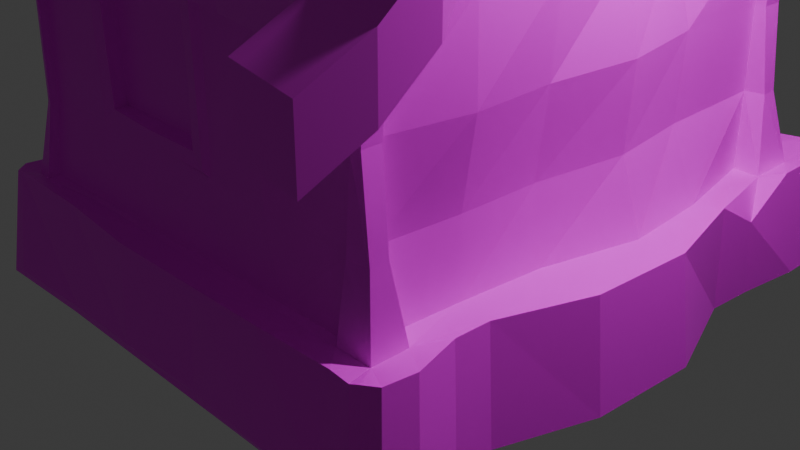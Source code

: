 # Source: cottage_woodbeams.blend  (saved by Blender 4.0.36; exported with 4.5.12 LTS)
import bpy
from mathutils import Matrix  # noqa: F401  (used for matrix-valued properties, if any)

bpy.ops.wm.read_factory_settings(use_empty=True)
scene = bpy.context.scene
scene.name = 'Scene'

# ---- collections
col_collection = bpy.data.collections.new('Collection'); scene.collection.children.link(col_collection)

# ---- images (referenced by path relative to the original .blend; pixels are not part of the script)
import os
ASSET_DIR = os.environ.get("B2B_ASSET_DIR", "")  # directory of the original .blend (textures are referenced by path, not embedded)
HERE = os.path.dirname(os.path.abspath(__file__))  # packed textures are extracted next to this script under _unpacked/

def load_image(name, relpath, width, height, colorspace="sRGB"):
    """Load a texture the original file referenced (path relative to the .blend, or extracted next to this script)."""
    p = next((c for c in (os.path.join(HERE, relpath), os.path.join(ASSET_DIR, relpath)) if relpath and os.path.exists(c)), "")
    if p:
        img = bpy.data.images.load(p, check_existing=True)
        img.name = name
    else:  # same state as the original file: an image datablock whose file is absent (Cycles renders it pink)
        img = bpy.data.images.new(name, width, height)
        img.source = "FILE"
        img.filepath = "//" + (relpath or name)
    img.colorspace_settings.name = colorspace
    return img
img_atlas_2k_diff_png_001 = load_image('atlas_2k_diff.png.001', 'atlas_2k_diff.png', 1024, 1024, 'sRGB')

# ---- materials (node trees are filled in below, after node groups)
mat_material_001 = bpy.data.materials.new('Material.001')
mat_material_001.use_transparent_shadow = False

# ---- material node trees
mat_material_001.use_nodes = True; mat_material_001.node_tree.nodes.clear()
_N = mat_material_001.node_tree.nodes; _L = mat_material_001.node_tree.links
n0 = _N.new('ShaderNodeBsdfPrincipled'); n0.name = 'Principled BSDF'; n0.location = (10, 300)
n0.inputs[3].default_value = 1.45
n1 = _N.new('ShaderNodeOutputMaterial'); n1.name = 'Material Output'; n1.location = (300, 300)
n2 = _N.new('ShaderNodeTexImage'); n2.name = 'Image Texture'; n2.location = (-280, 280)
n2.image = img_atlas_2k_diff_png_001
_L.new(n0.outputs[0], n1.inputs[0])
_L.new(n2.outputs[0], n0.inputs[0])
n1.is_active_output = True

# ---- world
world_world = bpy.data.worlds.new('World'); scene.world = world_world
world_world.use_nodes = True; world_world.node_tree.nodes.clear()
_N = world_world.node_tree.nodes; _L = world_world.node_tree.links
n0 = _N.new('ShaderNodeOutputWorld'); n0.name = 'World Output'; n0.location = (300, 300)
n1 = _N.new('ShaderNodeBackground'); n1.name = 'Background'; n1.location = (10, 300)
n1.inputs[0].default_value = (0.05088, 0.05088, 0.05088, 1.0)
_L.new(n1.outputs[0], n0.inputs[0])
n0.is_active_output = True
world_world.color = (0.05088, 0.05088, 0.05088)
world_world.use_sun_shadow = False
world_world.sun_shadow_jitter_overblur = 0.0

# ---- cameras
cam_camera = bpy.data.cameras.new('Camera')
cam_camera.clip_end = 100.0
cam_camera.ortho_scale = 7.314

# ---- lights
light_light = bpy.data.lights.new('Light', 'POINT')
light_light.transmission_factor = 0.0
light_light.use_soft_falloff = False
light_light.energy = 1000.0
light_light.shadow_soft_size = 0.1
light_light.shadow_maximum_resolution = 0.006
light_light.use_absolute_resolution = True

# ---- meshes
me_cube_001 = bpy.data.meshes.new('Cube.001')
me_cube_001.from_pydata([(-0.5122, -0.5929, -0.5355), (-0.5122, 0.5483, -0.5355), (0.629, -0.5929, -0.5355), (-3.098, 2.925, 3.267), (0.629, 0.5483, -0.5355), (-3.238, 0.1909, 5.115), (-0.5122, -1.563, -0.5355), (-3.165, 1.429, 4.405), (2.493, 3.016, 0.5156), (0.629, -1.563, -0.5355), (-0.5122, -2.472, -0.5355), (-2.407, 3.016, 0.5156), (-2.346, 2.909, 1.251), (0.629, -2.472, -0.5355), (1.617, 3.315, -0.5355), (-0.5122, 1.608, -0.5355), (0.629, 1.608, -0.5355), (-3.029, 2.495, 3.545), (-2.082, 0.9026, 2.102), (-0.5122, 2.771, -0.5355), (0.629, 2.771, -0.5355), (-2.239, 2.022, 2.101), (-3.123, -2.147, 3.513), (1.617, 0.5483, -0.5355), (1.617, -0.5929, -0.5355), (-3.157, -2.368, 3.322), (-3.133, -0.1789, 5.146), (1.617, -1.563, -0.5355), (-0.4472, 2.887, 1.273), (1.617, -2.472, -0.5355), (-3.082, -1.338, 4.499), (1.617, 1.608, -0.5355), (-2.239, 2.001, 1.368), (1.617, 2.771, -0.5355), (2.963, 0.535, 0.5531), (3.108, 0.5483, -0.5355), (3.046, -0.5929, -0.5355), (2.904, -0.553, 0.5531), (2.576, -1.478, 0.5531), (2.721, -1.563, -0.5355), (2.386, -2.141, 0.5156), (2.682, -2.472, -0.5355), (2.709, 1.546, 0.5531), (2.721, 1.608, -0.5355), (2.439, 2.619, 0.4555), (2.682, 2.938, -0.5355), (-1.493, 0.5483, -0.5355), (-1.493, -0.5929, -0.5355), (-3.098, 2.925, 3.629), (-3.157, -2.368, 3.718), (-1.493, -1.563, -0.5355), (-3.082, -1.338, 4.872), (-1.493, -2.472, -0.5355), (0.4458, 2.866, 1.273), (-3.123, -2.147, 3.886), (-1.493, 1.608, -0.5355), (-2.184, 1.43, 4.517), (-1.493, 2.771, -0.5355), (-2.619, 0.5483, -0.5355), (-2.619, -0.5929, -0.5355), (-2.184, -1.349, 4.485), (-2.184, 0.1919, 5.227), (-2.619, -1.563, -0.5355), (-2.184, -0.1899, 5.227), (-2.619, -2.472, -0.5355), (-2.407, -2.217, 0.5156), (-2.297, 1.975, 2.774), (-2.619, 1.608, -0.5355), (-2.407, 2.58, 0.5156), (-2.619, 2.938, -0.5355), (-3.165, 1.429, 4.715), (-3.029, 2.495, 3.855), (0.4458, 2.903, 2.048), (-3.405, 0.2224, 5.918), (-0.4472, 2.823, 2.048), (0.629, 3.315, -0.5355), (0.4458, 2.852, 3.168), (-3.405, 0.1909, 5.488), (-3.311, -0.1781, 5.918), (-3.294, -0.1789, 5.519), (-2.184, -2.102, 3.625), (-2.184, 2.576, 3.564), (-2.239, 0.8911, 2.103), (0.5, 2.925, 3.374), (2.299, -2.26, 1.251), (-3.021, 0.2473, 5.985), (-2.205, -2.157, 3.006), (2.299, 2.755, 1.251), (-3.021, -0.2473, 5.985), (-2.239, 0.9028, 2.674), (-0.5, 2.925, 3.374), (-2.281, 1.851, 2.651), (-2.281, 1.866, 2.103), (-2.302, 1.963, 2.102), (-2.346, -2.147, 1.251), (-2.189, 2.576, 3.097), (-2.346, 2.688, 1.251), (-2.74, -1.35, 4.889), (-0.4472, 2.827, 3.168), (2.225, -2.249, 2.12), (-3.021, -0.1909, 5.631), (2.209, 2.693, 2.12), (-2.749, -2.443, 3.797), (-2.749, -2.147, 3.993), (-1.215, 2.909, 1.273), (-2.302, 1.96, 1.444), (-2.333, -2.171, 2.119), (-2.32, 2.662, 2.114), (-2.749, -1.35, 4.481), (-0.5122, 3.315, -0.5355), (2.268, -2.196, 3.001), (-2.749, -0.1909, 5.222), (2.299, 2.638, 3.008), (-2.749, 2.925, 3.635), (-3.021, 0.1909, 5.595), (-1.493, 3.315, -0.5355), (-2.322, -2.191, 3.002), (-2.346, 2.573, 3.092), (2.299, -1.35, 4.468), (-2.749, 0.1909, 5.222), (-2.749, 1.429, 4.512), (2.299, -2.147, 3.608), (-2.874, 1.429, 4.859), (-2.749, 2.448, 3.999), (2.299, 0.1909, 5.21), (2.299, -0.1909, 5.21), (2.299, 1.429, 4.499), (2.299, 2.594, 3.639), (-2.749, -2.147, 3.621), (-2.749, -2.443, 3.423), (-2.749, 2.594, 3.559), (-2.749, 2.925, 3.374), (-2.346, -0.1909, 5.222), (-2.346, 0.1909, 5.222), (-2.346, -1.35, 4.481), (-2.346, -2.147, 3.621), (-2.346, 1.429, 4.512), (-2.346, 2.573, 3.559), (-2.115, -2.544, 0.5826), (-0.5122, -2.811, -0.5355), (-2.177, -2.416, 1.277), (2.042, -2.494, 0.5826), (0.629, -2.811, -0.5355), (0.5, -2.443, 3.423), (-0.5, -2.443, 3.423), (1.346, -2.494, 0.5826), (2.386, -2.523, 0.5156), (1.617, -2.811, -0.5355), (-2.346, -2.443, 1.251), (-2.407, -2.598, 0.5156), (-1.387, -2.803, 0.5915), (1.458, -2.851, 0.5915), (2.682, -2.811, -0.5355), (0.5541, -2.828, 0.5476), (-1.493, -2.811, -0.5355), (-2.619, -2.811, -0.5355), (2.299, -2.443, 1.251), (-0.4898, -2.844, 0.5476), (2.248, -2.934, -0.4836), (1.458, -2.936, -0.4524), (-1.387, -2.899, -0.4524), (-2.417, -2.936, -0.4524), (-2.333, -2.426, 2.119), (2.225, -2.443, 2.12), (-2.417, -2.783, 0.5915), (2.268, -2.412, 3.001), (2.248, -2.791, 0.5603), (-2.322, -2.413, 3.002), (0.5541, -2.886, -0.4524), (1.366, -2.443, 3.423), (-2.352, -2.461, 3.412), (-1.36, -2.443, 3.423), (2.31, -2.474, 3.409), (2.682, 3.315, -0.5355), (2.299, 2.925, 1.251), (0.4735, 2.897, 0.6207), (-2.619, 3.315, -0.5355), (-2.148, 2.977, 0.6207), (-2.095, 2.887, 1.273), (2.131, 2.977, 0.6207), (2.052, 2.887, 1.273), (-2.32, 2.894, 2.114), (1.219, 2.866, 1.273), (2.209, 2.925, 2.12), (1.272, 2.897, 0.6207), (2.299, 2.925, 3.008), (-0.4478, 2.977, 0.6207), (-1.24, 2.977, 0.6207), (-2.346, 2.925, 3.008), (-1.36, 2.925, 3.374), (-2.36, 2.951, 3.353), (2.326, 2.955, 3.331), (1.366, 2.925, 3.374), (-0.4898, -2.902, -0.4524), (-2.516, -2.783, 0.5549), (-2.619, -2.932, -0.5337), (-1.493, -2.884, -0.5519), (2.597, -2.939, -0.5519), (2.453, -2.79, 0.5375), (1.617, -2.884, -0.5519), (0.6288, -2.884, -0.5519), (-0.5124, -2.884, -0.5519), (-0.5392, 2.373, 4.205), (-0.5872, 1.236, 4.657), (0.5197, 1.429, 4.743), (0.5, 2.448, 4.206), (-0.5509, 0.1147, 5.413), (0.5474, 0.1162, 5.376), (-1.512, 1.367, 4.665), (0.5, -2.147, 4.047), (0.5654, -1.469, 4.551), (-0.5, -2.147, 3.96), (-0.5246, -1.35, 4.622), (0.5474, -0.1226, 5.357), (-0.5509, -0.058, 5.415), (-1.61, 0.1593, 5.413), (1.499, -0.1675, 5.357), (1.499, 0.1605, 5.673), (1.499, 0.09869, 5.406), (-1.495, -0.09564, 5.785), (-1.495, -0.04857, 5.415), (-0.5509, -0.07109, 5.639), (2.524, -0.2549, 5.772), (2.524, -0.1675, 5.524), (2.524, 0.1287, 5.447), (2.524, 0.1941, 5.714), (-2.578, -0.1537, 5.917), (-2.578, 0.2281, 5.917), (-1.495, 0.1133, 5.785), (1.499, -0.2213, 5.673), (-0.5509, 0.1321, 5.639), (0.5474, 0.1276, 5.583), (0.5474, -0.06659, 5.583), (-0.5, 2.925, 3.928), (0.5, 2.925, 3.799), (-0.5, -2.443, 3.764), (2.299, 2.925, 3.682), (2.299, 2.448, 3.952), (-2.346, 2.925, 3.635), (-2.385, 2.373, 4.037), (2.299, -2.443, 3.797), (2.299, -2.147, 4.055), (-1.461, 2.373, 3.97), (-1.493, 2.925, 3.797), (1.366, -2.443, 3.797), (1.366, -2.147, 3.993), (0.5, -2.443, 3.851), (-1.36, -2.443, 3.706), (-1.36, -2.147, 3.902), (-2.346, -2.443, 3.706), (-2.346, -2.147, 3.902), (1.366, 2.448, 3.912), (1.366, 2.925, 3.651), (2.399, -1.35, 4.782), (1.452, -1.422, 4.592), (2.399, 1.429, 4.812), (-1.421, -1.27, 4.607), (-2.578, -0.1132, 5.556), (-2.578, 0.1909, 5.483), (-2.286, -1.429, 4.662), (-2.493, 1.354, 4.781), (2.705, 2.925, 3.374), (2.705, 2.594, 3.639), (2.705, -2.443, 3.423), (2.705, -2.147, 3.608), (2.705, 0.1909, 5.21), (2.705, -0.1909, 5.21), (2.705, -1.35, 4.468), (2.705, 1.429, 4.499), (2.786, -1.35, 4.915), (2.969, -0.1909, 5.657), (2.969, 0.1909, 5.595), (2.705, -2.443, 3.797), (2.669, -2.147, 4.055), (2.705, 2.925, 3.633), (2.822, 1.429, 4.885), (2.705, 2.448, 4.025), (2.969, -0.1886, 5.895), (2.969, 0.2063, 5.854), (3.091, 2.873, 3.314), (3.041, 2.594, 3.578), (3.079, -2.414, 3.37), (3.012, -2.147, 3.546), (3.148, 0.1909, 5.148), (3.112, -0.1909, 5.148), (3.058, -1.35, 4.406), (3.125, 1.429, 4.438), (3.058, -1.35, 4.792), (3.273, -0.1909, 5.534), (3.311, 0.1909, 5.534), (3.079, -2.414, 3.771), (3.012, -2.147, 3.932), (3.091, 2.873, 3.627), (3.125, 1.429, 4.823), (3.041, 2.594, 3.963), (3.362, -0.1821, 5.82), (3.362, 0.1997, 5.836), (-3.2, -2.596, 3.047), (-3.2, -2.596, 3.581), (-2.749, -2.732, 3.558), (-2.346, -2.732, 3.598), (-2.749, -2.732, 3.183), (-1.36, -2.643, 3.666), (-1.36, -2.732, 3.183), (-0.5, -2.643, 3.606), (-0.5, -2.732, 3.183), (0.5, -2.732, 3.183), (0.5, -2.643, 3.631), (1.366, -2.643, 3.598), (1.366, -2.732, 3.183), (2.299, -2.732, 3.558), (2.299, -2.732, 3.183), (-2.346, -2.732, 3.183), (2.705, -2.732, 3.558), (2.705, -2.732, 3.183), (3.137, -2.621, 3.675), (3.137, -2.621, 3.093), (-3.154, -3.094, 2.668), (-3.154, -3.094, 3.15), (-2.656, -3.094, 3.382), (-2.316, -3.025, 3.357), (-2.656, -3.094, 2.848), (-1.36, -2.926, 3.419), (-1.36, -2.926, 3.003), (-0.5, -2.926, 3.359), (-0.5, -2.926, 3.003), (0.5, -2.956, 3.06), (0.5, -2.956, 3.384), (1.366, -2.918, 3.351), (1.366, -2.918, 2.963), (2.262, -3.019, 3.316), (2.262, -3.019, 2.942), (-2.316, -3.025, 2.948), (2.579, -3.109, 3.387), (2.579, -3.109, 2.805), (3.137, -3.109, 3.292), (3.137, -3.109, 2.709), (-3.131, 3.191, 3.083), (-3.151, 3.253, 3.359), (-2.366, 3.304, 3.421), (-2.769, 3.304, 3.39), (-2.749, 3.241, 3.213), (-2.346, 3.241, 3.213), (-0.5, 3.241, 3.213), (0.5, 3.241, 3.213), (0.5, 3.152, 3.697), (-0.5, 3.152, 3.748), (-1.36, 3.241, 3.213), (-1.459, 3.152, 3.575), (2.299, 3.241, 3.502), (2.299, 3.241, 3.213), (1.366, 3.241, 3.213), (1.366, 3.152, 3.575), (2.705, 3.241, 3.502), (2.705, 3.241, 3.213), (3.184, 3.116, 3.124), (3.184, 3.116, 3.411), (-3.131, 3.532, 2.826), (-3.151, 3.594, 3.062), (-2.366, 3.536, 3.279), (-2.703, 3.594, 3.199), (-2.683, 3.532, 2.942), (-2.346, 3.473, 2.99), (-0.5, 3.326, 3.046), (0.5, 3.359, 3.109), (0.5, 3.359, 3.497), (-0.5, 3.326, 3.497), (-1.36, 3.326, 3.012), (-1.36, 3.326, 3.375), (2.231, 3.554, 3.318), (2.231, 3.554, 2.976), (1.366, 3.385, 3.012), (1.366, 3.385, 3.375), (2.529, 3.601, 3.353), (2.529, 3.601, 2.926), (3.075, 3.46, 2.804), (3.075, 3.46, 3.154), (-0.4788, -2.355, 3.336), (-0.485, -2.576, 0.5668), (0.5049, -2.576, 0.5668), (0.4695, -2.355, 3.336), (0.4762, -2.434, 3.354), (-0.4833, -2.434, 3.354), (1.362, -2.576, 0.5668), (2.069, -2.576, 0.5668), (-0.4804, -2.525, 0.5826), (-2.202, -2.495, 1.271), (-2.14, -2.651, 0.5668), (-1.336, -2.576, 0.5668), (0.498, -2.494, 0.5826), (-1.219, -2.401, 2.87), (-1.169, -2.485, 2.821), (2.103, -2.495, 1.271), (-2.209, -2.47, 2.105), (2.172, -2.495, 2.104), (2.124, -2.45, 2.963), (-2.214, -2.451, 2.963), (1.307, -2.434, 3.354), (-2.202, -2.434, 3.354), (-1.308, -2.434, 3.354), (2.103, -2.434, 3.354), (-1.321, -2.525, 0.5826), (-1.238, -2.398, 1.341), (1.129, -2.471, 1.277), (2.077, -2.426, 1.277), (-0.4746, -2.398, 1.321), (0.3921, -2.444, 1.321), (0.4201, -2.444, 2.882), (-0.4746, -2.417, 2.905), (1.129, -2.471, 2.101), (-2.188, -2.386, 2.103), (2.146, -2.426, 2.101), (0.4201, -2.444, 2.102), (-1.219, -2.401, 2.102), (-1.169, -2.485, 2.102), (-0.4725, -2.485, 1.377), (2.106, -2.392, 2.954), (0.3379, -2.485, 1.377), (1.324, -2.442, 2.943), (-2.196, -2.375, 2.953), (1.291, -2.355, 3.336), (-2.177, -2.339, 3.336), (-1.294, -2.339, 3.336), (2.077, -2.355, 3.336), (0.3413, -2.485, 2.102), (0.3413, -2.485, 2.843), (-0.4725, -2.485, 2.821), (-1.169, -2.485, 1.398), (-2.404, -1.221, 0.536), (-2.404, -0.4797, 0.536), (-2.679, -1.406, -0.5355), (-3.354, -1.275, -0.5355), (-2.6, -2.045, 0.5531), (-3.38, -2.161, -0.5355), (-2.705, -2.293, -0.5355), (-3.243, -2.045, 0.5531), (-2.727, 2.468, 0.4744), (-2.781, -0.3482, 0.536), (-2.781, -1.089, 0.536), (-3.354, 0.6646, -0.5355), (-2.665, 0.477, -0.5355), (-2.679, -0.5154, -0.5355), (-3.354, -0.5154, -0.5355), (-2.771, 1.449, 0.4744), (-2.56, 0.3739, 0.5531), (-3.217, 0.5957, 0.5531), (-3.28, -1.121, 0.5156), (-3.28, -0.3159, 0.5156), (-2.857, 1.507, -0.5355), (-2.813, 2.575, -0.5355), (-2.123, 1.355, 2.651), (-2.281, 1.355, 2.684), (-2.297, 1.352, 2.774), (-2.258, 1.35, 2.832), (-2.216, 0.7573, 2.821), (-2.255, 0.7812, 2.762), (-2.255, 0.7978, 1.444), (-2.216, 0.7573, 1.384), (-2.234, 1.35, 1.397), (-2.297, 1.352, 1.444), (-2.255, 0.7978, 2.102), (-2.216, 0.7462, 2.101), (-2.198, -2.132, 2.123), (-2.198, 2.664, 2.118), (-2.245, 2.583, 0.5206), (-2.189, 2.691, 1.256), (-2.245, -2.17, 0.5206), (-2.189, -2.102, 1.256), (-2.123, 0.9026, 2.651), (-2.123, 1.851, 2.651), (-2.123, 1.851, 2.102), (-2.123, 1.355, 2.102), (-2.235, 2.055, 2.821), (-2.237, -1.814, 1.256), (-2.237, 2.277, 3.657), (-2.211, 2.277, 3.176), (-2.242, 2.277, 2.125), (-2.229, 1.341, 4.381), (-2.237, -1.814, 2.125), (-2.261, -1.23, 4.354), (-2.237, -1.836, 3.012), (-2.237, -1.71, 3.625), (-2.261, -0.1471, 4.987), (-2.266, 0.2037, 4.987), (-2.242, 2.277, 1.256), (-2.3, 2.348, 0.5206), (-2.3, -1.873, 0.5206), (-2.27, -1.316, 1.477), (-2.294, -1.316, 2.558), (-2.334, -1.36, 0.5409), (-2.329, -0.3386, 0.5409), (-2.252, -0.3266, 1.477), (-2.218, -0.1924, 1.477), (-2.295, -0.2417, 0.5409), (-2.3, -1.48, 0.5409), (-2.237, -1.421, 1.477), (-2.285, 1.341, 1.256), (-2.242, 1.382, 0.5206), (-2.242, 0.3852, 0.5206), (-2.267, 0.3749, 1.256), (-2.284, 1.863, 1.506), (-2.126, 1.852, 1.523), (-2.259, -1.442, 2.657), (-2.219, 0.3749, 2.125), (-2.219, -0.2327, 2.633), (-2.229, -0.2143, 3.068), (-2.235, 0.4978, 3.012), (-2.261, -1.355, 3.068), (-2.203, 1.341, 3.176), (-2.258, -0.3363, 2.551), (-2.126, 1.354, 1.523), (-2.085, 0.9002, 1.523), (-2.284, 1.354, 1.486), (-2.242, 0.9004, 1.507), (2.432, 1.47, 0.5189), (2.147, 1.426, 1.253), (2.504, 0.5135, 0.5189), (2.256, -0.5164, 0.5189), (2.184, -1.392, 0.5189), (2.145, -2.137, 0.5189), (2.161, 2.615, 0.4588), (2.135, -0.4989, 1.253), (2.272, 0.4993, 1.253), (2.107, 2.701, 1.253), (2.064, -2.229, 1.253), (2.126, -1.347, 1.253), (2.147, 1.496, 2.12), (2.133, -2.202, 2.12), (2.271, -1.363, 2.12), (2.107, 2.665, 2.12), (2.227, -0.4989, 2.12), (2.318, 0.4993, 2.12), (1.953, 1.426, 3.006), (2.233, -1.347, 3.006), (2.133, 2.59, 3.006), (2.289, -0.4989, 3.006), (2.165, 0.4993, 3.006), (2.147, -2.209, 3.0), (2.233, -0.1904, 5.204), (2.133, 2.59, 3.637), (2.169, 0.1907, 5.204), (2.07, 1.426, 4.495), (2.133, -2.143, 3.606), (2.233, -1.347, 4.464), (-2.23, 3.064, 0.5688), (-2.423, 3.368, -0.393), (-1.335, 3.397, 0.6092), (-0.4685, 3.397, 0.6092), (-1.38, 3.542, -0.393), (1.413, 3.224, 0.6092), (2.13, 2.971, 1.248), (2.212, 3.064, 0.5688), (1.503, 3.368, -0.393), (2.489, 3.368, -0.393), (-2.174, 2.956, 1.248), (0.5866, 3.368, -0.393), (0.5398, 3.224, 0.6092), (-0.471, 3.542, -0.393), (-0.4638, 2.936, 3.215), (0.4629, 2.936, 3.215), (-2.187, 2.93, 2.062), (2.13, 2.971, 2.053), (2.13, 2.971, 2.875), (-2.174, 2.971, 2.875), (-1.26, 2.936, 3.215), (-2.154, 2.947, 3.218), (2.105, 2.96, 3.209), (1.266, 2.936, 3.215), (-0.4472, 2.862, 2.841), (0.4458, 2.942, 2.841), (-2.125, 2.795, 2.058), (-1.215, 2.839, 2.048), (2.052, 2.887, 2.048), (1.219, 2.887, 2.048), (2.052, 2.887, 2.841), (1.219, 2.887, 2.841), (-1.215, 2.817, 2.841), (-2.095, 2.817, 2.841), (-1.215, 2.827, 3.168), (-2.095, 2.827, 3.168), (2.052, 2.852, 3.168), (1.219, 2.852, 3.168), (-2.209, -1.316, 1.431), (-2.209, -1.316, 2.542), (-2.214, -1.316, 0.5222), (-2.209, -0.323, 0.5222), (-2.209, -0.323, 1.431), (-2.215, -0.3433, 2.51), (-2.211, -1.172, 1.534), (-2.216, -1.203, 2.364), (-2.173, -0.4396, 1.56), (-2.175, -0.4657, 2.375), (-2.166, -0.5185, 2.293), (-2.207, -1.124, 2.298), (-2.16, -0.5059, 1.622), (-2.207, -1.124, 1.619), (-2.093, -1.122, 2.29), (-2.093, -0.5211, 2.29), (-2.052, -1.122, 1.622), (-2.093, -0.5211, 1.622), (0.2086, -2.464, 2.103), (0.1917, -2.464, 1.504), (-0.4648, -2.464, 1.501), (0.1917, -2.464, 2.686), (-0.4648, -2.464, 2.737), (-1.011, -2.464, 1.533), (-1.034, -2.464, 2.103), (-1.052, -2.464, 2.733), (0.1917, -2.324, 2.103), (-0.4648, -2.324, 2.103), (0.1917, -2.324, 1.533), (-0.4648, -2.324, 1.533), (0.1917, -2.324, 2.686), (-0.4648, -2.324, 2.686), (-1.029, -2.324, 1.533), (-1.029, -2.324, 2.103), (-1.029, -2.324, 2.686), (0.7929, 1.406, 4.756), (0.9131, 2.002, 4.31), (0.951, 0.7441, 5.136), (1.524, 0.7441, 5.136), (1.506, 2.089, 4.371), (2.167, 1.406, 4.831), (2.046, 0.7441, 5.136), (1.977, 1.952, 4.371), (0.9016, 1.443, 6.155), (1.011, 1.842, 6.149), (1.011, 0.9584, 6.16), (1.475, 0.9259, 6.16), (1.475, 1.893, 6.149), (2.059, 1.443, 6.155), (1.974, 0.9584, 6.16), (1.939, 1.842, 6.149), (0.8698, 1.443, 6.509), (0.9957, 1.859, 6.506), (0.9957, 0.9459, 6.516), (1.442, 0.8794, 6.52), (1.877, 1.437, 6.554), (2.16, 1.447, 6.512), (1.99, 1.859, 6.506), (1.808, 1.7, 6.57), (1.474, 1.935, 6.506), (1.077, 1.436, 6.553), (2.008, 0.9294, 6.472), (1.185, 1.125, 6.555), (1.196, 1.686, 6.549), (1.479, 1.025, 6.578), (1.173, 1.699, 6.114), (1.173, 1.435, 6.117), (1.479, 1.776, 6.55), (1.808, 1.699, 6.114), (1.804, 1.142, 6.555), (1.479, 1.699, 6.114), (1.173, 1.115, 6.119), (1.479, 1.115, 6.119), (1.479, 1.435, 6.117), (1.808, 1.435, 6.117), (1.808, 1.115, 6.119), (-2.73, -2.482, -0.5355), (-2.623, -2.354, 0.5531), (-2.663, -2.629, 0.5531), (-2.773, -2.77, -0.5355), (-2.697, -2.894, -0.5519), (-2.591, -2.747, 0.5375), (-2.707, -2.382, -0.5355), (-2.601, -2.258, 0.5531), (-2.697, 3.117, 0.5533), (-2.805, 3.257, -0.5354), (-2.842, 2.806, 0.5533), (-2.868, 2.954, -0.5354), (-2.832, 2.676, -0.5354), (-2.806, 2.563, 0.5533), (-2.523, 3.34, 0.5531), (-2.626, 3.491, -0.5355), (-2.337, 3.348, 0.6092), (-2.431, 3.498, -0.393), (-2.14, 3.277, 0.6092), (-2.224, 3.425, -0.393), (-2.642, 3.272, 0.5533), (-2.751, 3.419, -0.5354), (2.694, 3.057, 0.5531), (2.846, 3.199, -0.5355), (2.745, 2.023, 0.2601), (2.755, 2.109, -0.5355), (2.694, 2.697, 0.5531), (2.846, 2.822, -0.5355), (2.549, 3.379, 0.5531), (2.694, 3.527, -0.5355), (2.502, 3.674, -0.393), (2.366, 3.523, 0.6092), (1.611, 3.379, 0.4136), (1.71, 3.527, -0.393), (2.671, 3.246, 0.5531), (2.822, 3.391, -0.5355), (2.566, -1.847, 0.5531), (2.712, -1.95, -0.5355), (2.699, -2.345, 0.5531), (2.851, -2.472, -0.5355), (2.808, -2.811, -0.5355), (2.658, -2.668, 0.5531), (2.529, -2.755, 0.551), (2.678, -2.902, -0.5377), (-3.329, -1.734, 0.4428), (-3.37, -1.197, 0.4428), (-3.512, -1.275, -0.5355), (-3.472, -1.838, -0.5355), (-3.37, -0.3476, 0.4428), (-3.512, -0.3839, -0.5355), (-3.329, 0.355, 0.4428), (-3.472, 0.353, -0.5355), (3.277, 0.1824, 5.132), (3.241, -0.1994, 5.132), (3.548, -0.1994, 5.518), (3.586, 0.1824, 5.518), (3.637, -0.1906, 5.73), (3.637, 0.1912, 5.73), (-3.423, 0.1452, 5.114), (-3.658, 0.1452, 5.486), (-3.318, -0.2247, 5.145), (-3.547, -0.2247, 5.518), (-3.664, -0.2239, 5.858), (-3.758, 0.1767, 5.858), (-3.123, -3.684, 2.16), (-3.123, -3.684, 2.641), (-2.625, -3.684, 2.34), (-2.625, -3.684, 2.874), (2.512, -3.637, 3.097), (2.512, -3.637, 2.515), (3.07, -3.637, 3.002), (3.07, -3.637, 2.419), (-3.083, 3.979, 2.572), (-3.103, 4.042, 2.939), (-2.656, 4.042, 3.077), (-2.636, 3.979, 2.71), (2.492, 3.952, 3.133), (2.492, 3.952, 2.768), (2.995, 4.083, 2.511), (2.995, 4.083, 2.939)], [], [(7, 5, 77, 70), (30, 22, 54, 51), (95, 463, 476, 475), (467, 462, 478, 473), (1, 4, 2, 0), (22, 25, 49, 54), (26, 30, 51, 79), (0, 2, 9, 6), (5, 26, 718, 716), (4, 16, 31, 23), (175, 186, 28, 53), (6, 9, 13, 10), (466, 467, 473, 486), (4, 1, 15, 16), (454, 453, 452, 455), (19, 15, 55, 57), (450, 468, 89, 451), (18, 511, 513, 82), (9, 2, 24, 27), (16, 15, 19, 20), (127, 126, 541, 539), (27, 24, 36, 39), (31, 33, 45, 43), (179, 184, 182, 180), (24, 23, 35, 36), (16, 20, 33, 31), (501, 470, 92, 500), (184, 175, 53, 182), (186, 187, 104, 28), (13, 9, 27, 29), (2, 4, 23, 24), (187, 177, 178, 104), (34, 35, 43, 42), (35, 34, 37, 36), (36, 37, 38, 39), (38, 40, 696, 694), (552, 549, 690, 691), (501, 510, 471, 470), (29, 27, 39, 41), (510, 511, 18, 471), (68, 96, 12, 11), (64, 155, 661, 658), (126, 124, 540, 541), (23, 31, 43, 35), (33, 20, 75, 14), (47, 50, 62, 59), (57, 55, 67, 69), (50, 52, 64, 62), (55, 46, 58, 67), (0, 6, 50, 47), (40, 84, 156, 146), (1, 0, 47, 46), (94, 65, 149, 148), (15, 1, 46, 55), (144, 143, 306, 305), (6, 10, 52, 50), (470, 471, 450, 469), (471, 18, 468, 450), (472, 21, 93, 66), (470, 469, 91, 92), (468, 18, 82, 89), (21, 32, 105, 93), (84, 40, 519, 524), (68, 11, 666, 668), (107, 117, 188, 181), (46, 47, 59, 58), (249, 250, 103, 102), (106, 94, 148, 162), (133, 132, 111, 119), (260, 239, 123, 122), (243, 233, 346, 348), (227, 258, 114, 85), (239, 238, 113, 123), (456, 460, 82, 513), (66, 93, 92, 91), (52, 10, 139, 154), (258, 260, 122, 114), (250, 259, 97, 103), (110, 121, 172, 165), (101, 112, 534, 529), (112, 101, 183, 185), (118, 121, 542, 543), (37, 34, 516, 517), (45, 33, 14, 173), (29, 41, 152, 147), (125, 118, 543, 538), (87, 44, 8, 174), (117, 137, 190, 188), (99, 110, 165, 163), (40, 38, 518, 519), (44, 87, 523, 520), (96, 107, 181, 12), (124, 125, 538, 540), (19, 57, 115, 109), (121, 110, 537, 542), (127, 112, 185, 191), (42, 44, 520, 514), (137, 136, 120, 130), (40, 146, 699, 696), (88, 85, 73, 78), (110, 99, 527, 537), (84, 99, 163, 156), (97, 100, 79, 51), (13, 29, 147, 142), (111, 108, 30, 26), (101, 87, 174, 183), (99, 84, 524, 527), (20, 19, 109, 75), (10, 13, 142, 139), (38, 37, 517, 518), (131, 130, 17, 3), (42, 43, 683, 682), (116, 106, 162, 167), (64, 52, 154, 155), (57, 69, 176, 115), (87, 101, 529, 523), (135, 116, 167, 170), (123, 113, 48, 71), (112, 127, 539, 534), (34, 42, 514, 516), (103, 97, 51, 54), (108, 128, 22, 30), (128, 129, 25, 22), (172, 121, 264, 263), (226, 227, 85, 88), (281, 290, 315, 316), (90, 189, 347, 343), (261, 191, 350, 354), (244, 246, 307, 308), (237, 255, 275, 276), (169, 172, 311, 309), (255, 224, 271, 275), (172, 263, 314, 311), (240, 244, 308, 310), (225, 222, 277, 278), (253, 241, 273, 269), (252, 236, 349, 352), (259, 257, 100, 97), (190, 137, 130, 131), (136, 133, 119, 120), (274, 292, 356, 353), (134, 135, 128, 108), (233, 234, 345, 346), (257, 226, 88, 100), (135, 170, 129, 128), (191, 192, 351, 350), (224, 225, 278, 271), (198, 197, 701, 700), (160, 150, 164, 161), (193, 157, 150, 160), (151, 159, 158, 166), (153, 168, 159, 151), (168, 153, 157, 193), (199, 197, 158, 159), (195, 196, 160, 161), (201, 200, 168, 193), (200, 199, 159, 168), (196, 201, 193, 160), (197, 198, 166, 158), (194, 195, 161, 164), (384, 383, 151, 166), (169, 143, 381, 397), (143, 144, 382, 381), (154, 139, 201, 196), (170, 167, 396, 398), (142, 147, 199, 200), (172, 169, 397, 400), (387, 149, 194, 164), (139, 142, 200, 201), (146, 156, 392, 384), (165, 172, 400, 395), (163, 165, 395, 394), (12, 181, 560, 554), (90, 83, 559, 558), (173, 14, 552, 553), (188, 190, 565, 563), (8, 680, 692, 686), (183, 174, 550, 561), (185, 183, 561, 562), (548, 545, 675, 677), (174, 8, 551, 550), (11, 12, 554, 544), (190, 189, 564, 565), (191, 185, 562, 566), (189, 90, 558, 564), (181, 188, 563, 560), (109, 115, 548, 557), (115, 176, 545, 548), (192, 191, 566, 567), (14, 75, 555, 552), (83, 192, 567, 559), (75, 109, 557, 555), (436, 68, 668, 671), (59, 62, 430, 441), (67, 58, 440, 448), (62, 64, 434, 430), (69, 67, 448, 449), (58, 59, 441, 440), (432, 434, 664, 665), (148, 149, 387, 386), (156, 163, 394, 392), (379, 378, 157, 153), (171, 170, 398, 399), (144, 171, 399, 382), (167, 162, 393, 396), (162, 148, 386, 393), (378, 388, 150, 157), (213, 214, 212, 210), (211, 212, 256, 248), (215, 258, 227, 228), (213, 210, 254, 216), (220, 214, 221, 219), (242, 202, 233, 243), (209, 211, 235, 246), (219, 228, 227, 226), (217, 229, 222, 225), (231, 232, 229, 217), (221, 230, 228, 219), (231, 230, 221, 232), (251, 237, 236, 252), (211, 248, 247, 235), (239, 242, 243, 238), (241, 245, 244, 240), (202, 205, 234, 233), (245, 209, 246, 244), (248, 250, 249, 247), (205, 251, 252, 234), (210, 212, 211, 209), (126, 127, 262, 268), (203, 204, 205, 202), (206, 207, 204, 203), (206, 203, 208, 215), (224, 255, 622, 623), (254, 245, 241, 253), (210, 209, 245, 254), (218, 224, 623, 620), (251, 205, 618, 621), (218, 207, 231, 217), (216, 254, 253, 223), (255, 237, 624, 622), (215, 208, 260, 258), (212, 214, 220, 256), (203, 202, 242, 208), (206, 215, 228, 230), (248, 256, 259, 250), (256, 220, 257, 259), (208, 242, 239, 260), (216, 223, 222, 229), (214, 213, 232, 221), (207, 206, 230, 231), (132, 134, 108, 111), (257, 220, 219, 226), (213, 216, 229, 232), (224, 218, 217, 225), (3, 17, 71, 48), (17, 7, 70, 71), (78, 73, 721, 720), (119, 111, 26, 5), (102, 103, 54, 49), (100, 88, 78, 79), (114, 122, 70, 77), (131, 3, 337, 341), (85, 114, 77, 73), (263, 281, 316, 314), (130, 120, 7, 17), (122, 123, 71, 70), (120, 119, 5, 7), (275, 271, 289, 293), (277, 270, 288, 295), (262, 261, 279, 280), (269, 273, 291, 287), (270, 269, 287, 288), (268, 262, 280, 286), (265, 268, 286, 283), (236, 274, 353, 349), (125, 124, 265, 266), (236, 237, 276, 274), (118, 125, 266, 267), (121, 118, 267, 264), (241, 240, 272, 273), (222, 223, 270, 277), (124, 126, 268, 265), (223, 253, 269, 270), (246, 235, 304, 307), (127, 191, 261, 262), (280, 279, 292, 294), (283, 286, 293, 289), (282, 285, 287, 291), (285, 284, 288, 287), (283, 289, 713, 710), (281, 282, 291, 290), (286, 280, 294, 293), (284, 283, 710, 711), (263, 264, 282, 281), (271, 278, 296, 289), (276, 275, 293, 294), (266, 265, 283, 284), (278, 277, 295, 296), (129, 170, 312, 301), (267, 266, 284, 285), (274, 276, 294, 292), (264, 267, 285, 282), (273, 272, 290, 291), (301, 312, 332, 321), (310, 308, 328, 330), (313, 310, 330, 333), (307, 304, 324, 327), (300, 299, 319, 320), (311, 314, 334, 331), (312, 303, 323, 332), (298, 297, 317, 318), (303, 305, 325, 323), (249, 102, 299, 300), (143, 169, 309, 306), (49, 25, 297, 298), (235, 247, 302, 304), (171, 144, 305, 303), (247, 249, 300, 302), (290, 272, 313, 315), (102, 49, 298, 299), (170, 171, 303, 312), (25, 129, 301, 297), (272, 240, 310, 313), (332, 320, 319, 321), (332, 323, 322, 320), (323, 325, 324, 322), (326, 329, 328, 327), (325, 326, 327, 324), (329, 331, 330, 328), (318, 317, 722, 723), (330, 331, 334, 333), (333, 334, 727, 726), (316, 315, 335, 336), (297, 301, 321, 317), (308, 307, 327, 328), (305, 306, 326, 325), (314, 316, 336, 334), (304, 302, 322, 324), (309, 311, 331, 329), (315, 313, 333, 335), (302, 300, 320, 322), (306, 309, 329, 326), (299, 298, 318, 319), (352, 349, 369, 372), (344, 343, 363, 364), (349, 353, 373, 369), (345, 352, 372, 365), (342, 341, 361, 362), (353, 356, 376, 373), (346, 345, 365, 366), (340, 339, 359, 360), (355, 354, 374, 375), (3, 48, 338, 337), (279, 261, 354, 355), (189, 190, 342, 347), (238, 243, 348, 339), (83, 90, 343, 344), (48, 113, 340, 338), (292, 279, 355, 356), (113, 238, 339, 340), (192, 83, 344, 351), (190, 131, 341, 342), (234, 252, 352, 345), (359, 362, 361, 360), (371, 364, 365, 372), (370, 369, 373, 374), (364, 363, 366, 365), (367, 362, 359, 368), (363, 367, 368, 366), (370, 371, 372, 369), (358, 360, 732, 731), (373, 376, 737, 734), (354, 350, 370, 374), (338, 340, 360, 358), (348, 346, 366, 368), (351, 344, 364, 371), (356, 355, 375, 376), (339, 348, 368, 359), (350, 351, 371, 370), (341, 337, 357, 361), (343, 347, 367, 363), (337, 338, 358, 357), (347, 342, 362, 367), (383, 379, 153, 151), (146, 384, 166, 198), (155, 154, 196, 195), (388, 387, 164, 150), (147, 152, 197, 199), (382, 399, 422, 377), (396, 393, 410, 419), (383, 384, 141, 145), (393, 386, 140, 410), (397, 381, 380, 420), (381, 382, 377, 380), (398, 396, 419, 421), (400, 397, 420, 423), (378, 379, 389, 385), (388, 378, 385, 401), (379, 383, 145, 389), (384, 392, 404, 141), (395, 400, 423, 416), (394, 395, 416, 411), (387, 388, 401, 138), (386, 387, 138, 140), (392, 394, 411, 404), (399, 398, 421, 422), (194, 149, 660, 663), (389, 145, 403, 406), (401, 385, 405, 402), (138, 401, 402, 140), (145, 141, 404, 403), (385, 389, 406, 405), (403, 404, 411, 409), (406, 403, 409, 412), (140, 402, 413, 410), (408, 390, 391, 426), (413, 402, 427, 414), (390, 413, 414, 391), (405, 406, 417, 415), (409, 411, 416, 418), (412, 409, 418, 407), (410, 413, 390, 419), (390, 408, 377, 422), (418, 416, 423, 420), (407, 418, 420, 380), (419, 390, 422, 421), (408, 407, 380, 377), (425, 426, 604, 603), (427, 415, 602, 605), (391, 414, 606, 607), (415, 417, 601, 602), (406, 412, 424, 417), (407, 408, 426, 425), (402, 405, 415, 427), (412, 407, 425, 424), (434, 432, 435, 433), (432, 438, 446, 435), (446, 447, 706, 703), (447, 445, 708, 706), (439, 442, 707, 709), (440, 441, 442, 439), (437, 444, 445, 447), (438, 437, 447, 446), (440, 444, 443, 448), (448, 443, 436, 449), (452, 66, 91, 451), (460, 455, 89, 82), (437, 438, 428, 429), (459, 456, 513, 512), (93, 105, 500, 92), (441, 430, 431, 442), (444, 440, 439, 445), (430, 434, 433, 431), (65, 94, 467, 466), (443, 444, 498, 497), (68, 436, 485, 464), (94, 106, 462, 467), (117, 107, 463, 95), (136, 137, 81, 56), (455, 452, 451, 89), (105, 459, 512, 500), (469, 450, 451, 91), (453, 472, 66, 452), (458, 457, 456, 459), (457, 461, 460, 456), (461, 454, 455, 460), (32, 458, 459, 105), (428, 438, 494, 489), (137, 117, 95, 81), (444, 437, 493, 498), (107, 96, 465, 463), (133, 136, 56, 61), (438, 432, 486, 494), (135, 134, 60, 80), (134, 132, 63, 60), (106, 116, 86, 462), (437, 429, 490, 493), (436, 443, 497, 485), (116, 135, 80, 86), (429, 428, 489, 490), (132, 133, 61, 63), (432, 65, 466, 486), (96, 68, 464, 465), (56, 81, 474, 477), (81, 95, 475, 474), (463, 465, 484, 476), (61, 56, 477, 483), (80, 60, 479, 481), (462, 86, 480, 478), (60, 63, 482, 479), (86, 80, 481, 480), (63, 61, 483, 482), (465, 464, 485, 484), (498, 493, 492, 499), (494, 486, 473, 495), (485, 497, 496, 484), (502, 504, 509, 488), (497, 498, 499, 496), (495, 473, 478, 502), (499, 492, 504, 503), (504, 502, 507, 505), (503, 504, 505, 506), (502, 478, 480, 507), (475, 508, 477, 474), (508, 506, 483, 477), (507, 480, 481, 479), (505, 507, 479, 482), (506, 505, 482, 483), (494, 495, 487, 489), (504, 492, 491, 509), (492, 493, 490, 491), (495, 502, 488, 487), (496, 499, 457, 458), (506, 508, 453, 454), (499, 503, 461, 457), (475, 476, 21, 472), (503, 506, 454, 461), (511, 510, 512, 513), (476, 484, 32, 21), (510, 501, 500, 512), (484, 496, 458, 32), (508, 475, 472, 453), (514, 520, 523, 515), (518, 517, 521, 525), (516, 514, 515, 522), (517, 516, 522, 521), (519, 518, 525, 524), (515, 523, 529, 526), (522, 515, 526, 531), (524, 525, 528, 527), (525, 521, 530, 528), (521, 522, 531, 530), (526, 529, 534, 532), (531, 526, 532, 536), (527, 528, 533, 537), (528, 530, 535, 533), (530, 531, 536, 535), (533, 535, 538, 543), (535, 536, 540, 538), (532, 534, 539, 541), (536, 532, 541, 540), (537, 533, 543, 542), (557, 547, 556, 555), (547, 557, 548, 546), (555, 556, 549, 552), (173, 553, 688, 687), (547, 546, 187, 186), (546, 544, 177, 187), (544, 554, 178, 177), (11, 544, 674, 672), (565, 564, 578, 579), (556, 547, 186, 175), (566, 562, 574, 580), (564, 558, 98, 578), (560, 563, 577, 570), (567, 566, 580, 581), (551, 549, 184, 179), (559, 567, 581, 76), (550, 551, 179, 180), (554, 560, 570, 178), (563, 565, 579, 577), (549, 556, 175, 184), (561, 550, 180, 572), (558, 559, 76, 98), (562, 561, 572, 574), (104, 178, 570, 571), (182, 53, 72, 573), (28, 104, 571, 74), (53, 28, 74, 72), (180, 182, 573, 572), (573, 72, 569, 575), (72, 74, 568, 569), (74, 571, 576, 568), (572, 573, 575, 574), (571, 570, 577, 576), (568, 576, 578, 98), (574, 575, 581, 580), (576, 577, 579, 578), (569, 568, 98, 76), (575, 569, 76, 581), (491, 490, 585, 586), (509, 491, 586, 587), (488, 509, 587, 583), (487, 488, 583, 582), (489, 487, 582, 584), (490, 489, 584, 585), (585, 584, 582, 586), (582, 583, 589, 588), (587, 586, 590, 591), (583, 587, 591, 589), (586, 582, 588, 590), (590, 588, 595, 594), (588, 589, 593, 595), (594, 595, 598, 599), (589, 591, 592, 593), (591, 590, 594, 592), (599, 598, 596, 597), (595, 593, 596, 598), (592, 594, 599, 597), (593, 592, 597, 596), (600, 603, 612, 608), (604, 607, 616, 613), (603, 604, 613, 612), (605, 602, 611, 614), (426, 391, 607, 604), (424, 425, 603, 600), (414, 427, 605, 606), (417, 424, 600, 601), (611, 610, 608, 609), (614, 611, 609, 615), (609, 608, 612, 613), (615, 609, 613, 616), (606, 605, 614, 615), (601, 600, 608, 610), (602, 601, 610, 611), (607, 606, 615, 616), (620, 623, 631, 628), (618, 617, 625, 626), (624, 621, 629, 632), (619, 620, 628, 627), (205, 204, 617, 618), (237, 251, 621, 624), (207, 218, 620, 619), (204, 207, 619, 617), (623, 622, 630, 631), (621, 618, 626, 629), (617, 619, 627, 625), (622, 624, 632, 630), (630, 632, 639, 638), (625, 627, 635, 633), (629, 626, 634, 641), (631, 630, 638, 643), (628, 631, 643, 636), (626, 625, 633, 634), (632, 629, 641, 639), (627, 628, 636, 635), (639, 641, 649, 640), (635, 636, 646, 644), (638, 639, 640, 637), (633, 635, 644, 642), (651, 637, 656, 657), (646, 651, 657, 654), (645, 642, 648, 647), (640, 649, 652, 650), (634, 633, 642, 645), (636, 643, 651, 646), (643, 638, 637, 651), (641, 634, 645, 649), (655, 654, 657, 656), (648, 653, 654, 655), (647, 648, 655, 652), (652, 655, 656, 650), (649, 645, 647, 652), (642, 644, 653, 648), (637, 640, 650, 656), (644, 646, 654, 653), (659, 658, 661, 660), (658, 659, 665, 664), (660, 661, 662, 663), (65, 432, 665, 659), (149, 65, 659, 660), (155, 195, 662, 661), (195, 194, 663, 662), (434, 64, 658, 664), (669, 668, 666, 667), (668, 669, 670, 671), (176, 69, 669, 667), (69, 449, 670, 669), (176, 667, 679, 673), (449, 436, 671, 670), (673, 672, 674, 675), (676, 677, 675, 674), (672, 673, 679, 678), (666, 11, 672, 678), (546, 548, 677, 676), (667, 666, 678, 679), (544, 546, 676, 674), (545, 176, 673, 675), (682, 683, 685, 684), (684, 685, 681, 680), (45, 173, 681, 685), (43, 45, 685, 683), (8, 44, 684, 680), (44, 42, 682, 684), (687, 686, 692, 693), (686, 687, 688, 689), (691, 690, 689, 688), (549, 551, 689, 690), (680, 681, 693, 692), (681, 173, 687, 693), (551, 8, 686, 689), (553, 552, 691, 688), (695, 694, 696, 697), (697, 696, 699, 698), (698, 699, 700, 701), (39, 38, 694, 695), (152, 41, 697, 698), (41, 39, 695, 697), (197, 152, 698, 701), (146, 198, 700, 699), (703, 704, 705, 702), (706, 707, 704, 703), (707, 706, 708, 709), (431, 433, 705, 704), (445, 439, 709, 708), (435, 446, 703, 702), (442, 431, 704, 707), (433, 435, 702, 705), (711, 710, 713, 712), (712, 713, 715, 714), (289, 296, 715, 713), (288, 284, 711, 712), (296, 295, 714, 715), (295, 288, 712, 714), (717, 719, 720, 721), (716, 718, 719, 717), (77, 5, 716, 717), (73, 77, 717, 721), (26, 79, 719, 718), (79, 78, 720, 719), (724, 725, 723, 722), (317, 321, 724, 722), (319, 318, 723, 725), (321, 319, 725, 724), (726, 727, 729, 728), (335, 333, 726, 728), (336, 335, 728, 729), (334, 336, 729, 727), (732, 733, 730, 731), (357, 358, 731, 730), (360, 361, 733, 732), (361, 357, 730, 733), (735, 734, 737, 736), (374, 373, 734, 735), (376, 375, 736, 737), (375, 374, 735, 736)])
_uv = me_cube_001.uv_layers.new(name='UVMap')
_uv.uv.foreach_set('vector', [0.504, 0.2687, 0.5005, 0.251, 0.5089, 0.248, 0.5103, 0.2665, 0.5483, 0.2815, 0.5456, 0.2688, 0.5491, 0.2711, 0.5516, 0.2838, 0.7993, 0.5143, 0.7993, 0.5098, 0.8007, 0.5098, 0.8007, 0.5143, 0.8218, 0.5064, 0.8218, 0.5109, 0.8203, 0.5102, 0.8209, 0.5062, 0.806, 0.1209, 0.8313, 0.1059, 0.8313, 0.143, 0.7942, 0.143, 0.5456, 0.2688, 0.5453, 0.266, 0.549, 0.2682, 0.5491, 0.2711, 0.5457, 0.294, 0.5483, 0.2815, 0.5516, 0.2838, 0.5495, 0.2965, 0.7942, 0.143, 0.8313, 0.143, 0.8313, 0.143, 0.7942, 0.143, 0.9837, -0.2501, 0.9128, -0.2315, 0.9049, -0.2668, 0.9758, -0.2854, 0.8313, 0.1059, 0.8313, 0.1059, 0.8313, 0.1059, 0.8313, 0.1059, 0.8088, 0.5007, 0.8134, 0.5007, 0.8136, 0.5057, 0.8089, 0.5058, 0.7942, 0.143, 0.8313, 0.143, 0.8313, 0.143, 0.7942, 0.143, 0.8218, 0.5027, 0.8218, 0.5064, 0.8209, 0.5062, 0.8211, 0.5024, 0.8313, 0.1059, 0.806, 0.1209, 0.7942, 0.1059, 0.8313, 0.1059, 0.8249, 0.5008, 0.8349, 0.5005, 0.8351, 0.5058, 0.8306, 0.5065, 0.7942, 0.1059, 0.7942, 0.1059, 0.7942, 0.1059, 0.7942, 0.1059, 0.8352, 0.5212, 0.8247, 0.5213, 0.8314, 0.5153, 0.8352, 0.5153, 0.8247, 0.5096, 0.8251, 0.501, 0.8314, 0.5075, 0.8314, 0.5108, 0.8313, 0.143, 0.8313, 0.143, 0.8313, 0.143, 0.8313, 0.143, 0.8313, 0.1059, 0.7942, 0.1059, 0.7942, 0.1059, 0.8313, 0.1059, 0.5439, 0.2546, 0.5443, 0.2631, 0.5201, 0.2641, 0.5224, 0.2556, 0.8313, 0.143, 0.8313, 0.143, 0.8313, 0.143, 0.8313, 0.143, 0.8313, 0.1059, 0.8313, 0.1059, 0.8313, 0.1059, 0.8313, 0.1059, 0.8004, 0.5008, 0.8047, 0.5007, 0.8048, 0.506, 0.8005, 0.5061, 0.8313, 0.143, 0.8313, 0.1059, 0.8313, 0.1059, 0.8313, 0.143, 0.8313, 0.1059, 0.8313, 0.1059, 0.8313, 0.1059, 0.8313, 0.1059, 0.8466, 0.5011, 0.8465, 0.5102, 0.8395, 0.5111, 0.8396, 0.5075, 0.8047, 0.5007, 0.8088, 0.5007, 0.8089, 0.5058, 0.8048, 0.506, 0.8134, 0.5007, 0.8174, 0.5006, 0.8176, 0.5056, 0.8136, 0.5057, 0.8313, 0.143, 0.8313, 0.143, 0.8313, 0.143, 0.8313, 0.143, 0.8313, 0.143, 0.8313, 0.1059, 0.8313, 0.1059, 0.8313, 0.143, 0.8174, 0.5006, 0.8216, 0.5006, 0.8217, 0.5055, 0.8176, 0.5056, 0.5509, 0.1988, 0.5509, 0.1844, 0.5551, 0.1843, 0.5551, 0.1987, 0.5509, 0.1844, 0.5509, 0.1988, 0.5463, 0.1989, 0.5463, 0.1845, 0.5463, 0.1845, 0.5463, 0.1989, 0.5424, 0.199, 0.5424, 0.1846, 0.5424, 0.199, 0.5387, 0.1991, 0.5387, 0.1991, 0.5424, 0.199, 0.5417, 0.203, 0.5454, 0.2091, 0.5454, 0.2091, 0.5417, 0.203, 0.9003, 0.02023, 0.9277, 0.02023, 0.9277, 0.04036, 0.9003, 0.04036, 0.8313, 0.143, 0.8313, 0.143, 0.8313, 0.143, 0.8313, 0.143, 0.9003, 0.02023, 0.9277, 0.02023, 0.9277, 0.04036, 0.9003, 0.04036, 0.8252, 0.5047, 0.8361, 0.5078, 0.8353, 0.5122, 0.8246, 0.5127, 0.7942, 0.143, 0.7942, 0.143, 0.7942, 0.143, 0.7942, 0.143, 0.5443, 0.2631, 0.5445, 0.2715, 0.5209, 0.2725, 0.5201, 0.2641, 0.8313, 0.1059, 0.8313, 0.1059, 0.8313, 0.1059, 0.8313, 0.1059, 0.8313, 0.1059, 0.8313, 0.1059, 0.8313, 0.1059, 0.8313, 0.1059, 0.7942, 0.143, 0.7942, 0.143, 0.7942, 0.143, 0.7942, 0.143, 0.7942, 0.1059, 0.7942, 0.1059, 0.7942, 0.1059, 0.7942, 0.1059, 0.7942, 0.143, 0.7942, 0.143, 0.7942, 0.143, 0.7942, 0.143, 0.7942, 0.1059, 0.7942, 0.1059, 0.7942, 0.1059, 0.7942, 0.1059, 0.7942, 0.143, 0.7942, 0.143, 0.7942, 0.143, 0.7942, 0.143, 0.8245, 0.5053, 0.8334, 0.508, 0.8334, 0.5115, 0.8245, 0.5133, 0.806, 0.1209, 0.7942, 0.143, 0.7942, 0.143, 0.7942, 0.1059, 0.8288, 0.509, 0.8298, 0.5008, 0.8392, 0.5008, 0.8391, 0.5096, 0.7942, 0.1059, 0.806, 0.1209, 0.7942, 0.1059, 0.7942, 0.1059, 0.5444, 0.01715, 0.5636, 0.01712, 0.5642, 0.03983, 0.545, 0.03987, 0.7942, 0.143, 0.7942, 0.143, 0.7942, 0.143, 0.7942, 0.143, 0.9003, 0.02023, 0.9277, 0.02023, 0.9277, 0.04036, 0.9003, 0.04036, 0.9003, 0.02023, 0.9277, 0.02023, 0.9277, 0.04036, 0.9003, 0.04036, 0.8461, 0.5007, 0.8466, 0.5109, 0.8412, 0.5108, 0.8403, 0.5064, 0.8465, 0.5102, 0.8465, 0.5207, 0.8394, 0.5152, 0.8395, 0.5111, 0.8247, 0.5213, 0.8247, 0.5096, 0.8314, 0.5108, 0.8314, 0.5153, 0.8466, 0.5109, 0.8462, 0.5211, 0.8406, 0.5155, 0.8412, 0.5108, 0.8334, 0.508, 0.8245, 0.5053, 0.8245, 0.5008, 0.8299, 0.5008, 0.8252, 0.5047, 0.8246, 0.5127, 0.8246, 0.5127, 0.8252, 0.5047, 0.8358, 0.5084, 0.8407, 0.5092, 0.8417, 0.5125, 0.836, 0.5128, 0.7942, 0.1059, 0.7942, 0.143, 0.7942, 0.143, 0.7942, 0.1059, 0.6409, 0.1159, 0.6409, 0.1227, 0.6332, 0.1226, 0.6332, 0.1158, 0.8276, 0.5112, 0.8288, 0.509, 0.8391, 0.5096, 0.839, 0.5114, 0.5423, 0.2729, 0.5423, 0.2754, 0.5229, 0.2754, 0.523, 0.2729, 0.689, 0.1503, 0.689, 0.1251, 0.6973, 0.1251, 0.6974, 0.1503, 0.6686, 0.1151, 0.6441, 0.1158, 0.6441, 0.1078, 0.6686, 0.1072, 0.5108, 0.2621, 0.5025, 0.2624, 0.5027, 0.2573, 0.5111, 0.2584, 0.689, 0.1251, 0.6889, 0.1151, 0.6973, 0.1151, 0.6973, 0.1251, 0.8368, 0.5139, 0.8368, 0.5105, 0.8374, 0.5105, 0.8374, 0.5133, 0.8428, 0.507, 0.8428, 0.5105, 0.8423, 0.5105, 0.8423, 0.5077, 0.7942, 0.143, 0.7942, 0.143, 0.7942, 0.143, 0.7942, 0.143, 0.6891, 0.1777, 0.689, 0.1503, 0.6974, 0.1503, 0.6974, 0.1777, 0.6409, 0.1227, 0.6408, 0.1451, 0.6331, 0.1451, 0.6332, 0.1226, 0.8389, 0.508, 0.8465, 0.5055, 0.8466, 0.5137, 0.8389, 0.5115, 0.8358, 0.5142, 0.8395, 0.5142, 0.8426, 0.521, 0.8363, 0.5211, 0.8395, 0.5142, 0.8358, 0.5142, 0.8358, 0.5093, 0.8395, 0.5092, 0.5432, 0.2819, 0.5417, 0.2888, 0.5201, 0.2897, 0.5205, 0.2828, 0.5463, 0.1989, 0.5509, 0.1988, 0.5509, 0.2012, 0.5463, 0.2013, 0.8313, 0.1059, 0.8313, 0.1059, 0.8313, 0.1059, 0.8313, 0.1059, 0.8313, 0.143, 0.8313, 0.143, 0.8313, 0.143, 0.8313, 0.143, 0.5444, 0.2738, 0.5432, 0.2819, 0.5205, 0.2828, 0.5206, 0.2747, 0.8321, 0.5142, 0.8249, 0.517, 0.8245, 0.5086, 0.8321, 0.5093, 0.8407, 0.5092, 0.8462, 0.5051, 0.8466, 0.5134, 0.8417, 0.5125, 0.8362, 0.5079, 0.8389, 0.508, 0.8389, 0.5115, 0.8362, 0.5115, 0.5387, 0.1991, 0.5424, 0.199, 0.5424, 0.2014, 0.5388, 0.2015, 0.8249, 0.517, 0.8321, 0.5142, 0.8302, 0.5211, 0.8249, 0.5211, 0.8323, 0.5093, 0.8358, 0.5084, 0.836, 0.5128, 0.8314, 0.5112, 0.5445, 0.2715, 0.5444, 0.2738, 0.5206, 0.2747, 0.5209, 0.2725, 0.7942, 0.1059, 0.7942, 0.1059, 0.7942, 0.1059, 0.7942, 0.1059, 0.8465, 0.5055, 0.8389, 0.508, 0.8423, 0.5008, 0.8466, 0.501, 0.8459, 0.5166, 0.8395, 0.5142, 0.8395, 0.5092, 0.8463, 0.5085, 0.5551, 0.1987, 0.5605, 0.1986, 0.5605, 0.201, 0.5551, 0.2011, 0.5413, 0.2544, 0.5419, 0.2638, 0.5226, 0.2639, 0.522, 0.2543, 0.5341, 0.2026, 0.5348, 0.2028, 0.5349, 0.2035, 0.5341, 0.2033, 0.5175, 0.2584, 0.5111, 0.2584, 0.5113, 0.2561, 0.5175, 0.2565, 0.8389, 0.508, 0.8362, 0.5079, 0.836, 0.5007, 0.8423, 0.5008, 0.8334, 0.508, 0.8362, 0.5079, 0.8362, 0.5115, 0.8334, 0.5115, 0.5556, 0.2835, 0.5529, 0.2969, 0.5495, 0.2965, 0.5516, 0.2838, 0.8313, 0.143, 0.8313, 0.143, 0.8313, 0.143, 0.8313, 0.143, 0.5135, 0.2789, 0.5139, 0.2872, 0.5009, 0.2871, 0.5009, 0.279, 0.8358, 0.5142, 0.8321, 0.5142, 0.8321, 0.5093, 0.8358, 0.5093, 0.8362, 0.5079, 0.8334, 0.508, 0.8299, 0.5008, 0.836, 0.5007, 0.8313, 0.1059, 0.7942, 0.1059, 0.7942, 0.1059, 0.8313, 0.1059, 0.7942, 0.143, 0.8313, 0.143, 0.8313, 0.143, 0.7942, 0.143, 0.5424, 0.199, 0.5463, 0.1989, 0.5463, 0.2013, 0.5424, 0.2014, 0.5141, 0.2563, 0.5139, 0.2586, 0.5011, 0.2595, 0.5007, 0.2564, 0.5551, 0.1987, 0.5551, 0.1843, 0.5551, 0.1843, 0.5551, 0.1987, 0.8283, 0.5134, 0.8276, 0.5112, 0.839, 0.5114, 0.8386, 0.5133, 0.7942, 0.143, 0.7942, 0.143, 0.7942, 0.143, 0.7942, 0.143, 0.7942, 0.1059, 0.7942, 0.1059, 0.7942, 0.1059, 0.7942, 0.1059, 0.8321, 0.5142, 0.8358, 0.5142, 0.8363, 0.5211, 0.8302, 0.5211, 0.83, 0.5211, 0.8283, 0.5134, 0.8386, 0.5133, 0.8391, 0.521, 0.516, 0.283, 0.5161, 0.2904, 0.5078, 0.2907, 0.5081, 0.2844, 0.8395, 0.5142, 0.8459, 0.5166, 0.8459, 0.5207, 0.8426, 0.521, 0.5509, 0.1988, 0.5551, 0.1987, 0.5551, 0.2011, 0.5509, 0.2012, 0.5538, 0.2718, 0.5556, 0.2835, 0.5516, 0.2838, 0.5491, 0.2711, 0.5139, 0.2872, 0.5137, 0.2941, 0.5008, 0.2946, 0.5009, 0.2871, 0.5137, 0.2941, 0.5138, 0.2963, 0.5007, 0.2963, 0.5008, 0.2946, 0.5416, 0.2911, 0.5417, 0.2888, 0.5584, 0.2889, 0.558, 0.2909, 0.5175, 0.2623, 0.5108, 0.2621, 0.5111, 0.2584, 0.5175, 0.2584, 0.5133, 0.2683, 0.5097, 0.2704, 0.5098, 0.2678, 0.5147, 0.2644, 0.5635, 0.03462, 0.5796, 0.03546, 0.5796, 0.05453, 0.5634, 0.05399, 0.5605, 0.2521, 0.5449, 0.2518, 0.5439, 0.25, 0.5605, 0.25, 0.666, 0.1162, 0.6494, 0.1161, 0.6494, 0.1089, 0.666, 0.109, 0.6328, 0.1256, 0.6328, 0.1508, 0.6245, 0.1509, 0.6244, 0.1256, 0.5802, 0.01716, 0.5982, 0.01764, 0.5987, 0.03825, 0.5808, 0.03971, 0.6328, 0.1508, 0.6329, 0.1778, 0.6245, 0.1778, 0.6245, 0.1509, 0.5416, 0.2911, 0.558, 0.2909, 0.5575, 0.2932, 0.5408, 0.2931, 0.6838, 0.1162, 0.666, 0.1162, 0.666, 0.109, 0.6839, 0.109, 0.532, 0.2798, 0.5473, 0.2798, 0.5472, 0.2858, 0.5333, 0.2862, 0.6837, 0.1455, 0.6838, 0.123, 0.6916, 0.123, 0.6915, 0.1455, 0.652, 0.1156, 0.6327, 0.1156, 0.6327, 0.1074, 0.652, 0.1074, 0.6408, 0.1451, 0.6407, 0.1714, 0.633, 0.1714, 0.6331, 0.1451, 0.5403, 0.2517, 0.5413, 0.2544, 0.522, 0.2543, 0.5217, 0.2519, 0.5419, 0.2638, 0.5423, 0.2729, 0.523, 0.2729, 0.5226, 0.2639, 0.5044, 0.2806, 0.5118, 0.2799, 0.5136, 0.2828, 0.5048, 0.2837, 0.5418, 0.2842, 0.5412, 0.2916, 0.5219, 0.2916, 0.5225, 0.2841, 0.6905, 0.1155, 0.6698, 0.1155, 0.6698, 0.1074, 0.6904, 0.1073, 0.5203, 0.2876, 0.5019, 0.2878, 0.5017, 0.2934, 0.5203, 0.2931, 0.5412, 0.2916, 0.5407, 0.294, 0.5217, 0.2939, 0.5219, 0.2916, 0.5105, 0.03196, 0.5285, 0.03291, 0.5283, 0.05205, 0.5107, 0.0491, 0.5176, 0.2794, 0.532, 0.2798, 0.5333, 0.2862, 0.5181, 0.2869, 0.5346, 0.204, 0.534, 0.2135, 0.534, 0.2135, 0.5346, 0.204, 0.5607, 0.2126, 0.5603, 0.2023, 0.567, 0.2028, 0.5675, 0.2119, 0.5546, 0.2129, 0.5543, 0.2025, 0.5603, 0.2023, 0.5607, 0.2126, 0.5412, 0.2029, 0.5413, 0.2131, 0.5348, 0.2125, 0.5353, 0.2039, 0.5472, 0.2027, 0.5475, 0.2131, 0.5413, 0.2131, 0.5412, 0.2029, 0.5475, 0.2131, 0.5472, 0.2027, 0.5543, 0.2025, 0.5546, 0.2129, 0.5409, 0.2142, 0.534, 0.2135, 0.5348, 0.2125, 0.5413, 0.2131, 0.5683, 0.2128, 0.5612, 0.2137, 0.5607, 0.2126, 0.5675, 0.2119, 0.5548, 0.214, 0.5473, 0.2142, 0.5475, 0.2131, 0.5546, 0.2129, 0.5473, 0.2142, 0.5409, 0.2142, 0.5413, 0.2131, 0.5475, 0.2131, 0.5612, 0.2137, 0.5548, 0.214, 0.5546, 0.2129, 0.5607, 0.2126, 0.534, 0.2135, 0.5346, 0.204, 0.5353, 0.2039, 0.5348, 0.2125, 0.5677, 0.2029, 0.5683, 0.2128, 0.5675, 0.2119, 0.567, 0.2028, 0.5358, 0.2031, 0.5412, 0.2023, 0.5412, 0.2029, 0.5353, 0.2039, 0.5802, 0.01716, 0.5636, 0.01712, 0.5631, 0.01292, 0.579, 0.01296, 0.5636, 0.01712, 0.5444, 0.01715, 0.5447, 0.01295, 0.5631, 0.01292, 0.7942, 0.143, 0.7942, 0.143, 0.7942, 0.143, 0.7942, 0.143, 0.8391, 0.521, 0.8386, 0.5133, 0.8419, 0.5142, 0.8438, 0.5209, 0.8313, 0.143, 0.8313, 0.143, 0.8313, 0.143, 0.8313, 0.143, 0.5982, 0.01764, 0.5802, 0.01716, 0.579, 0.01296, 0.5942, 0.0135, 0.5667, 0.2021, 0.5679, 0.2023, 0.5677, 0.2029, 0.567, 0.2028, 0.7942, 0.143, 0.8313, 0.143, 0.8313, 0.143, 0.7942, 0.143, 0.8245, 0.5133, 0.8334, 0.5115, 0.8335, 0.5139, 0.8249, 0.5188, 0.8389, 0.5115, 0.8466, 0.5137, 0.8459, 0.5189, 0.8387, 0.5138, 0.8362, 0.5115, 0.8389, 0.5115, 0.8387, 0.5138, 0.8361, 0.5139, 0.8314, 0.5112, 0.836, 0.5128, 0.8357, 0.5145, 0.8317, 0.5133, 0.5635, 0.03462, 0.5447, 0.03366, 0.5454, 0.02504, 0.5629, 0.02592, 0.5344, 0.2064, 0.5405, 0.2025, 0.5417, 0.203, 0.536, 0.2065, 0.8417, 0.5125, 0.8466, 0.5134, 0.8467, 0.518, 0.8399, 0.5144, 0.5625, 0.1929, 0.5591, 0.1916, 0.5591, 0.1908, 0.5603, 0.19, 0.8358, 0.5093, 0.8321, 0.5093, 0.8321, 0.5066, 0.8355, 0.5066, 0.8395, 0.5092, 0.8358, 0.5093, 0.8355, 0.5066, 0.8389, 0.5067, 0.5584, 0.1926, 0.5644, 0.1889, 0.5644, 0.1889, 0.5584, 0.1926, 0.8321, 0.5093, 0.8245, 0.5086, 0.825, 0.5042, 0.8321, 0.5066, 0.8245, 0.5132, 0.8314, 0.5112, 0.8317, 0.5133, 0.8256, 0.5179, 0.5983, 0.03656, 0.5796, 0.03546, 0.5778, 0.02672, 0.5945, 0.02875, 0.8463, 0.5085, 0.8395, 0.5092, 0.8389, 0.5067, 0.846, 0.5047, 0.5796, 0.03546, 0.5635, 0.03462, 0.5629, 0.02592, 0.5778, 0.02672, 0.836, 0.5128, 0.8417, 0.5125, 0.8399, 0.5144, 0.8357, 0.5145, 0.5528, 0.1949, 0.5585, 0.1913, 0.5584, 0.1926, 0.5531, 0.1959, 0.5585, 0.1913, 0.565, 0.1874, 0.5644, 0.1889, 0.5584, 0.1926, 0.5285, 0.03291, 0.5105, 0.03196, 0.5146, 0.02493, 0.5303, 0.0243, 0.5405, 0.2025, 0.5462, 0.199, 0.547, 0.1997, 0.5417, 0.203, 0.5447, 0.03366, 0.5285, 0.03291, 0.5303, 0.0243, 0.5454, 0.02504, 0.5462, 0.199, 0.5528, 0.1949, 0.5531, 0.1959, 0.547, 0.1997, 0.5639, 0.1856, 0.5657, 0.1849, 0.5657, 0.1849, 0.5639, 0.1856, 0.7942, 0.143, 0.7942, 0.143, 0.7942, 0.143, 0.7942, 0.143, 0.7942, 0.1059, 0.7942, 0.1059, 0.7942, 0.1059, 0.7942, 0.1059, 0.7942, 0.143, 0.7942, 0.143, 0.7942, 0.143, 0.7942, 0.143, 0.7942, 0.1059, 0.7942, 0.1059, 0.7942, 0.1059, 0.7942, 0.1059, 0.7942, 0.1059, 0.7942, 0.143, 0.7942, 0.143, 0.7942, 0.1059, 0.5366, 0.1868, 0.533, 0.194, 0.533, 0.194, 0.5366, 0.1868, 0.8391, 0.5096, 0.8392, 0.5008, 0.844, 0.5012, 0.8422, 0.5087, 0.8334, 0.5115, 0.8362, 0.5115, 0.8361, 0.5139, 0.8335, 0.5139, 0.5472, 0.202, 0.5543, 0.2018, 0.5543, 0.2025, 0.5472, 0.2027, 0.528, 0.01716, 0.509, 0.01751, 0.5118, 0.01353, 0.5289, 0.01296, 0.5444, 0.01715, 0.528, 0.01716, 0.5289, 0.01296, 0.5447, 0.01295, 0.8386, 0.5133, 0.839, 0.5114, 0.8438, 0.511, 0.8419, 0.5142, 0.839, 0.5114, 0.8391, 0.5096, 0.8422, 0.5087, 0.8438, 0.511, 0.5543, 0.2018, 0.5603, 0.2017, 0.5603, 0.2023, 0.5543, 0.2025, 0.6492, 0.1717, 0.6301, 0.1716, 0.6302, 0.1453, 0.6493, 0.1453, 0.6762, 0.1228, 0.6761, 0.1452, 0.6597, 0.1452, 0.6598, 0.1227, 0.5027, 0.2733, 0.5025, 0.2624, 0.5108, 0.2621, 0.5112, 0.274, 0.6492, 0.1717, 0.6493, 0.1453, 0.6659, 0.1454, 0.6658, 0.1717, 0.5204, 0.2742, 0.5203, 0.2626, 0.5027, 0.2627, 0.5023, 0.2744, 0.6686, 0.1251, 0.6441, 0.1258, 0.6441, 0.1158, 0.6686, 0.1151, 0.6494, 0.1229, 0.6303, 0.1228, 0.6303, 0.116, 0.6494, 0.1161, 0.5175, 0.274, 0.5112, 0.274, 0.5108, 0.2621, 0.5175, 0.2623, 0.533, 0.2641, 0.5473, 0.2644, 0.5473, 0.2798, 0.532, 0.2798, 0.5342, 0.2487, 0.5472, 0.2488, 0.5473, 0.2644, 0.533, 0.2641, 0.5174, 0.2849, 0.511, 0.2848, 0.5112, 0.274, 0.5175, 0.274, 0.5109, 0.2978, 0.511, 0.2848, 0.5174, 0.2849, 0.5174, 0.2979, 0.652, 0.1256, 0.6328, 0.1256, 0.6327, 0.1156, 0.652, 0.1156, 0.6762, 0.1228, 0.6598, 0.1227, 0.6598, 0.1159, 0.6762, 0.116, 0.689, 0.1251, 0.6686, 0.1251, 0.6686, 0.1151, 0.6889, 0.1151, 0.6838, 0.123, 0.666, 0.123, 0.666, 0.1162, 0.6838, 0.1162, 0.6905, 0.1255, 0.6699, 0.1255, 0.6698, 0.1155, 0.6905, 0.1155, 0.666, 0.123, 0.6494, 0.1229, 0.6494, 0.1161, 0.666, 0.1162, 0.6598, 0.1227, 0.6409, 0.1227, 0.6409, 0.1159, 0.6598, 0.1159, 0.6699, 0.1255, 0.652, 0.1256, 0.652, 0.1156, 0.6698, 0.1155, 0.6493, 0.1453, 0.6302, 0.1453, 0.6303, 0.1228, 0.6494, 0.1229, 0.5443, 0.2631, 0.5439, 0.2546, 0.5605, 0.2546, 0.5609, 0.2631, 0.6906, 0.1507, 0.6699, 0.1508, 0.6699, 0.1255, 0.6905, 0.1255, 0.6906, 0.1778, 0.67, 0.1778, 0.6699, 0.1508, 0.6906, 0.1507, 0.6443, 0.1783, 0.6442, 0.151, 0.6687, 0.1503, 0.6688, 0.1777, 0.6329, 0.1778, 0.6328, 0.1508, 0.6416, 0.1514, 0.6416, 0.1658, 0.6659, 0.1454, 0.666, 0.123, 0.6838, 0.123, 0.6837, 0.1455, 0.6493, 0.1453, 0.6494, 0.1229, 0.666, 0.123, 0.6659, 0.1454, 0.6521, 0.1778, 0.6329, 0.1778, 0.6416, 0.1658, 0.6519, 0.1658, 0.652, 0.1256, 0.6699, 0.1255, 0.6614, 0.1378, 0.6518, 0.1379, 0.518, 0.2635, 0.5185, 0.2484, 0.5342, 0.2487, 0.533, 0.2641, 0.6658, 0.1717, 0.6659, 0.1454, 0.6837, 0.1455, 0.6837, 0.1718, 0.6328, 0.1508, 0.6328, 0.1256, 0.6415, 0.1379, 0.6416, 0.1514, 0.6688, 0.1777, 0.6687, 0.1503, 0.689, 0.1503, 0.6891, 0.1777, 0.6761, 0.1452, 0.6761, 0.1715, 0.6596, 0.1715, 0.6597, 0.1452, 0.6442, 0.151, 0.6441, 0.1258, 0.6686, 0.1251, 0.6687, 0.1503, 0.503, 0.285, 0.5027, 0.2733, 0.5112, 0.274, 0.511, 0.2848, 0.6598, 0.1227, 0.6597, 0.1452, 0.6408, 0.1451, 0.6409, 0.1227, 0.6597, 0.1452, 0.6596, 0.1715, 0.6407, 0.1714, 0.6408, 0.1451, 0.6687, 0.1503, 0.6686, 0.1251, 0.689, 0.1251, 0.689, 0.1503, 0.5593, 0.2636, 0.5592, 0.2795, 0.5473, 0.2798, 0.5473, 0.2644, 0.5203, 0.2626, 0.5203, 0.249, 0.5027, 0.2492, 0.5027, 0.2627, 0.5029, 0.2977, 0.503, 0.285, 0.511, 0.2848, 0.5109, 0.2978, 0.5423, 0.2754, 0.5418, 0.2842, 0.5225, 0.2841, 0.5229, 0.2754, 0.5203, 0.2876, 0.5204, 0.2742, 0.5023, 0.2744, 0.5019, 0.2878, 0.559, 0.2486, 0.5593, 0.2636, 0.5473, 0.2644, 0.5472, 0.2488, 0.5176, 0.2794, 0.518, 0.2635, 0.533, 0.2641, 0.532, 0.2798, 0.5002, 0.2928, 0.5011, 0.2866, 0.5081, 0.2844, 0.5078, 0.2907, 0.5011, 0.2866, 0.504, 0.2687, 0.5103, 0.2665, 0.5081, 0.2844, 0.5175, 0.2565, 0.5113, 0.2561, 0.5119, 0.2547, 0.5174, 0.2549, 0.5134, 0.2766, 0.5135, 0.2789, 0.5009, 0.279, 0.5006, 0.2767, 0.554, 0.2684, 0.5538, 0.2718, 0.5491, 0.2711, 0.549, 0.2682, 0.5203, 0.2931, 0.5017, 0.2934, 0.5021, 0.297, 0.5204, 0.2964, 0.519, 0.2479, 0.5185, 0.266, 0.5103, 0.2665, 0.5089, 0.248, 0.5141, 0.2563, 0.5007, 0.2564, 0.5005, 0.2545, 0.5143, 0.2542, 0.5111, 0.2584, 0.5027, 0.2573, 0.5028, 0.2526, 0.5113, 0.2561, 0.5005, 0.2923, 0.5188, 0.2922, 0.5189, 0.2941, 0.5005, 0.2944, 0.5139, 0.2586, 0.5137, 0.2679, 0.5007, 0.268, 0.5011, 0.2595, 0.5185, 0.266, 0.516, 0.283, 0.5081, 0.2844, 0.5103, 0.2665, 0.5137, 0.2679, 0.5134, 0.2766, 0.5006, 0.2767, 0.5007, 0.268, 0.5015, 0.2627, 0.5013, 0.2495, 0.5078, 0.2494, 0.5073, 0.2627, 0.5472, 0.2858, 0.5593, 0.2864, 0.5594, 0.2915, 0.5472, 0.2897, 0.5004, 0.2572, 0.5005, 0.2548, 0.5188, 0.255, 0.5187, 0.2572, 0.5039, 0.2894, 0.5054, 0.2752, 0.5094, 0.2745, 0.5069, 0.2891, 0.5039, 0.3059, 0.5039, 0.2894, 0.5069, 0.2891, 0.5072, 0.3056, 0.5003, 0.2655, 0.5004, 0.2572, 0.5187, 0.2572, 0.5187, 0.2655, 0.5001, 0.2736, 0.5003, 0.2655, 0.5187, 0.2655, 0.5187, 0.2736, 0.6327, 0.1156, 0.6244, 0.1156, 0.6244, 0.1074, 0.6327, 0.1074, 0.5444, 0.2738, 0.5445, 0.2715, 0.5611, 0.2715, 0.561, 0.2738, 0.6327, 0.1156, 0.6328, 0.1256, 0.6244, 0.1256, 0.6244, 0.1156, 0.5432, 0.2819, 0.5444, 0.2738, 0.561, 0.2738, 0.5599, 0.2819, 0.5417, 0.2888, 0.5432, 0.2819, 0.5599, 0.2819, 0.5584, 0.2889, 0.6838, 0.123, 0.6838, 0.1162, 0.6916, 0.1162, 0.6916, 0.123, 0.5473, 0.2798, 0.5592, 0.2795, 0.5593, 0.2864, 0.5472, 0.2858, 0.5445, 0.2715, 0.5443, 0.2631, 0.5609, 0.2631, 0.5611, 0.2715, 0.6837, 0.1718, 0.6837, 0.1455, 0.6915, 0.1455, 0.6914, 0.1718, 0.6494, 0.1161, 0.6303, 0.116, 0.6303, 0.1089, 0.6494, 0.1089, 0.5439, 0.2546, 0.5449, 0.2518, 0.5605, 0.2521, 0.5605, 0.2546, 0.5155, 0.2778, 0.5173, 0.2813, 0.5118, 0.2799, 0.5094, 0.2759, 0.5145, 0.2514, 0.5135, 0.2646, 0.5073, 0.2627, 0.5078, 0.2494, 0.513, 0.272, 0.5101, 0.2864, 0.5069, 0.2891, 0.5094, 0.2745, 0.5101, 0.2864, 0.5108, 0.3027, 0.5072, 0.3056, 0.5069, 0.2891, 0.5264, 0.2993, 0.5186, 0.2923, 0.5347, 0.2926, 0.5338, 0.2986, 0.5133, 0.2683, 0.513, 0.272, 0.5094, 0.2745, 0.5097, 0.2704, 0.5135, 0.2646, 0.5155, 0.2778, 0.5094, 0.2759, 0.5073, 0.2627, 0.8545, 0.6915, 0.8554, 0.7039, 0.8515, 0.7015, 0.8517, 0.694, 0.5005, 0.2923, 0.5004, 0.2903, 0.5187, 0.2904, 0.5188, 0.2922, 0.5181, 0.2869, 0.5333, 0.2862, 0.5343, 0.2899, 0.5186, 0.2923, 0.5027, 0.275, 0.5015, 0.2627, 0.5073, 0.2627, 0.5094, 0.2759, 0.5001, 0.2758, 0.5001, 0.2736, 0.5187, 0.2736, 0.5186, 0.2758, 0.5333, 0.2862, 0.5472, 0.2858, 0.5472, 0.2897, 0.5343, 0.2899, 0.5217, 0.2939, 0.5407, 0.294, 0.5408, 0.2963, 0.5215, 0.2962, 0.5003, 0.2836, 0.5001, 0.2758, 0.5186, 0.2758, 0.5187, 0.2837, 0.5044, 0.2806, 0.5027, 0.275, 0.5094, 0.2759, 0.5118, 0.2799, 0.5004, 0.2903, 0.5003, 0.2836, 0.5187, 0.2837, 0.5187, 0.2904, 0.5054, 0.2752, 0.5058, 0.2706, 0.5097, 0.2704, 0.5094, 0.2745, 0.5215, 0.2962, 0.5408, 0.2963, 0.5421, 0.2987, 0.5257, 0.2994, 0.5018, 0.2923, 0.5009, 0.2846, 0.5077, 0.2846, 0.5088, 0.2923, 0.5006, 0.2956, 0.5018, 0.2923, 0.5088, 0.2923, 0.5084, 0.2951, 0.5004, 0.2775, 0.5011, 0.2694, 0.5079, 0.2694, 0.5076, 0.2775, 0.5021, 0.2543, 0.5019, 0.251, 0.5093, 0.2515, 0.5091, 0.2544, 0.5408, 0.2931, 0.5575, 0.2932, 0.5588, 0.2986, 0.5388, 0.2953, 0.5096, 0.03894, 0.5285, 0.03973, 0.5288, 0.05572, 0.5106, 0.06167, 0.5491, 0.2657, 0.5445, 0.2626, 0.545, 0.2564, 0.5493, 0.2595, 0.5285, 0.03973, 0.545, 0.03987, 0.5453, 0.0559, 0.5288, 0.05572, 0.6409, 0.1159, 0.6332, 0.1158, 0.6332, 0.1087, 0.6409, 0.1087, 0.5636, 0.01712, 0.5802, 0.01716, 0.5808, 0.03971, 0.5642, 0.03983, 0.549, 0.2682, 0.5453, 0.266, 0.5445, 0.2626, 0.5491, 0.2657, 0.6762, 0.116, 0.6598, 0.1159, 0.6598, 0.1088, 0.6763, 0.1088, 0.528, 0.01716, 0.5444, 0.01715, 0.545, 0.03987, 0.5285, 0.03973, 0.6598, 0.1159, 0.6409, 0.1159, 0.6409, 0.1087, 0.6598, 0.1088, 0.5097, 0.2704, 0.5058, 0.2706, 0.5056, 0.2661, 0.5098, 0.2678, 0.554, 0.2684, 0.549, 0.2682, 0.5491, 0.2657, 0.5543, 0.2647, 0.509, 0.01751, 0.528, 0.01716, 0.5285, 0.03973, 0.5096, 0.03894, 0.5007, 0.2963, 0.5138, 0.2963, 0.514, 0.2986, 0.5003, 0.2984, 0.6916, 0.1162, 0.6838, 0.1162, 0.6839, 0.109, 0.6916, 0.1091, 0.5166, 0.2547, 0.5091, 0.2544, 0.5093, 0.2515, 0.519, 0.2519, 0.5166, 0.2547, 0.5148, 0.2625, 0.5073, 0.2624, 0.5091, 0.2544, 0.5148, 0.2625, 0.5144, 0.2695, 0.5079, 0.2694, 0.5073, 0.2624, 0.5133, 0.2776, 0.5148, 0.2846, 0.5077, 0.2846, 0.5076, 0.2775, 0.5144, 0.2695, 0.5133, 0.2776, 0.5076, 0.2775, 0.5079, 0.2694, 0.5148, 0.2846, 0.5158, 0.292, 0.5088, 0.2923, 0.5077, 0.2846, 0.5493, 0.2595, 0.545, 0.2564, 0.545, 0.2488, 0.5493, 0.2519, 0.5088, 0.2923, 0.5158, 0.292, 0.519, 0.2946, 0.5084, 0.2951, 0.5474, 0.2902, 0.5342, 0.283, 0.5342, 0.2674, 0.5474, 0.2746, 0.5147, 0.2644, 0.5098, 0.2678, 0.5102, 0.2608, 0.5152, 0.257, 0.5003, 0.2984, 0.514, 0.2986, 0.5137, 0.3016, 0.5004, 0.3023, 0.5009, 0.2846, 0.5004, 0.2775, 0.5076, 0.2775, 0.5077, 0.2846, 0.545, 0.03987, 0.5642, 0.03983, 0.5646, 0.05528, 0.5453, 0.0559, 0.5005, 0.2944, 0.5189, 0.2941, 0.5189, 0.2976, 0.5004, 0.2976, 0.5011, 0.2694, 0.5004, 0.2624, 0.5073, 0.2624, 0.5079, 0.2694, 0.5808, 0.03971, 0.5987, 0.03825, 0.5987, 0.06088, 0.5814, 0.05712, 0.5098, 0.2678, 0.5056, 0.2661, 0.5044, 0.2611, 0.5102, 0.2608, 0.5004, 0.2624, 0.5021, 0.2543, 0.5091, 0.2544, 0.5073, 0.2624, 0.5642, 0.03983, 0.5808, 0.03971, 0.5814, 0.05712, 0.5646, 0.05528, 0.5543, 0.2647, 0.5491, 0.2657, 0.5493, 0.2595, 0.5555, 0.2608, 0.5465, 0.2851, 0.5472, 0.2931, 0.5515, 0.2928, 0.5502, 0.2852, 0.5446, 0.05298, 0.5634, 0.05399, 0.5634, 0.06415, 0.5446, 0.06151, 0.5472, 0.2931, 0.5467, 0.2965, 0.5514, 0.2954, 0.5515, 0.2928, 0.5456, 0.2777, 0.5465, 0.2851, 0.5502, 0.2852, 0.5489, 0.2777, 0.5408, 0.2496, 0.5215, 0.2496, 0.5244, 0.2471, 0.5406, 0.2476, 0.5048, 0.2837, 0.5136, 0.2828, 0.5132, 0.2869, 0.5017, 0.2872, 0.5453, 0.2692, 0.5456, 0.2777, 0.5489, 0.2777, 0.5489, 0.2693, 0.5493, 0.2497, 0.5492, 0.2532, 0.5523, 0.2531, 0.5534, 0.2502, 0.5189, 0.2533, 0.5005, 0.2528, 0.5003, 0.25, 0.5189, 0.2505, 0.5002, 0.2928, 0.5078, 0.2907, 0.5065, 0.2956, 0.5001, 0.2968, 0.5188, 0.255, 0.5005, 0.2548, 0.5005, 0.2528, 0.5189, 0.2533, 0.5796, 0.03546, 0.5983, 0.03656, 0.5981, 0.05414, 0.5796, 0.05453, 0.6889, 0.1151, 0.6686, 0.1151, 0.6686, 0.1072, 0.6889, 0.1072, 0.5447, 0.03366, 0.5635, 0.03462, 0.5634, 0.05399, 0.5446, 0.05298, 0.5078, 0.2907, 0.5161, 0.2904, 0.5158, 0.2959, 0.5065, 0.2956, 0.5118, 0.2799, 0.5173, 0.2813, 0.5178, 0.2842, 0.5136, 0.2828, 0.6973, 0.1151, 0.6889, 0.1151, 0.6889, 0.1072, 0.6972, 0.1072, 0.5285, 0.03291, 0.5447, 0.03366, 0.5446, 0.05298, 0.5283, 0.05205, 0.5403, 0.2517, 0.5217, 0.2519, 0.5215, 0.2496, 0.5408, 0.2496, 0.6698, 0.1155, 0.652, 0.1156, 0.652, 0.1074, 0.6698, 0.1074, 0.5523, 0.2531, 0.5557, 0.2535, 0.5564, 0.2506, 0.5534, 0.2502, 0.5545, 0.2851, 0.5534, 0.2777, 0.5489, 0.2777, 0.5502, 0.2852, 0.5556, 0.2926, 0.5515, 0.2928, 0.5514, 0.2954, 0.5564, 0.2951, 0.5534, 0.2777, 0.5541, 0.2693, 0.5489, 0.2693, 0.5489, 0.2777, 0.5546, 0.2619, 0.5557, 0.2535, 0.5523, 0.2531, 0.5503, 0.2618, 0.5541, 0.2693, 0.5546, 0.2619, 0.5503, 0.2618, 0.5489, 0.2693, 0.5556, 0.2926, 0.5545, 0.2851, 0.5502, 0.2852, 0.5515, 0.2928, 0.5055, 0.3012, 0.5174, 0.3002, 0.52, 0.3059, 0.5084, 0.307, 0.5017, 0.2872, 0.5132, 0.2869, 0.5106, 0.293, 0.5013, 0.291, 0.5605, 0.25, 0.5439, 0.25, 0.5413, 0.2477, 0.5612, 0.2475, 0.5065, 0.2956, 0.5158, 0.2959, 0.5174, 0.3002, 0.5055, 0.3012, 0.5471, 0.261, 0.5453, 0.2692, 0.5489, 0.2693, 0.5503, 0.2618, 0.5283, 0.05205, 0.5446, 0.05298, 0.5446, 0.06151, 0.5281, 0.0655, 0.5136, 0.2828, 0.5178, 0.2842, 0.5189, 0.2887, 0.5132, 0.2869, 0.5492, 0.2532, 0.5471, 0.261, 0.5503, 0.2618, 0.5523, 0.2531, 0.5107, 0.0491, 0.5283, 0.05205, 0.5281, 0.0655, 0.5116, 0.07071, 0.5143, 0.2542, 0.5005, 0.2545, 0.5003, 0.2519, 0.5143, 0.2517, 0.5634, 0.05399, 0.5796, 0.05453, 0.5796, 0.06633, 0.5634, 0.06415, 0.5001, 0.2968, 0.5065, 0.2956, 0.5055, 0.3012, 0.4995, 0.3022, 0.5796, 0.05453, 0.5981, 0.05414, 0.5982, 0.07156, 0.5796, 0.06633, 0.5412, 0.2023, 0.5472, 0.202, 0.5472, 0.2027, 0.5412, 0.2029, 0.5344, 0.2033, 0.5358, 0.2031, 0.5353, 0.2039, 0.5346, 0.204, 0.7942, 0.143, 0.7942, 0.143, 0.7942, 0.143, 0.7942, 0.143, 0.5603, 0.2017, 0.5667, 0.2021, 0.567, 0.2028, 0.5603, 0.2023, 0.8313, 0.143, 0.8313, 0.143, 0.8313, 0.143, 0.8313, 0.143, 0.5447, 0.01295, 0.5289, 0.01296, 0.529, 0.007099, 0.5446, 0.008056, 0.8419, 0.5142, 0.8438, 0.511, 0.8465, 0.5112, 0.8463, 0.5166, 0.5412, 0.2023, 0.5358, 0.2031, 0.5359, 0.2023, 0.5413, 0.2014, 0.8438, 0.511, 0.8422, 0.5087, 0.8466, 0.5059, 0.8465, 0.5112, 0.579, 0.01296, 0.5631, 0.01292, 0.5628, 0.008029, 0.5786, 0.008085, 0.5631, 0.01292, 0.5447, 0.01295, 0.5446, 0.008056, 0.5628, 0.008029, 0.8438, 0.5209, 0.8419, 0.5142, 0.8463, 0.5166, 0.8465, 0.521, 0.5942, 0.0135, 0.579, 0.01296, 0.5786, 0.008085, 0.5936, 0.008621, 0.5543, 0.2018, 0.5472, 0.202, 0.5472, 0.2011, 0.5542, 0.2009, 0.5603, 0.2017, 0.5543, 0.2018, 0.5542, 0.2009, 0.5602, 0.2008, 0.5472, 0.202, 0.5412, 0.2023, 0.5413, 0.2014, 0.5472, 0.2011, 0.8249, 0.5188, 0.8335, 0.5139, 0.83, 0.521, 0.825, 0.5211, 0.8387, 0.5138, 0.8459, 0.5189, 0.8448, 0.5208, 0.8418, 0.5212, 0.8361, 0.5139, 0.8387, 0.5138, 0.8418, 0.5212, 0.8359, 0.521, 0.5667, 0.2021, 0.5603, 0.2017, 0.5602, 0.2008, 0.5666, 0.2012, 0.8422, 0.5087, 0.844, 0.5012, 0.8466, 0.5013, 0.8466, 0.5059, 0.8335, 0.5139, 0.8361, 0.5139, 0.8359, 0.521, 0.83, 0.521, 0.5289, 0.01296, 0.5118, 0.01353, 0.5121, 0.007669, 0.529, 0.007099, 0.5677, 0.2029, 0.5679, 0.2023, 0.5679, 0.2023, 0.5677, 0.2029, 0.8135, 0.5005, 0.8174, 0.5005, 0.8175, 0.5054, 0.8136, 0.5055, 0.8037, 0.5006, 0.808, 0.5006, 0.8081, 0.5056, 0.8038, 0.5056, 0.7991, 0.5006, 0.8037, 0.5006, 0.8038, 0.5056, 0.7992, 0.5057, 0.8174, 0.5005, 0.8215, 0.5005, 0.8216, 0.5054, 0.8175, 0.5054, 0.808, 0.5006, 0.8135, 0.5005, 0.8136, 0.5055, 0.8081, 0.5056, 0.8175, 0.5054, 0.8216, 0.5054, 0.8216, 0.5114, 0.8175, 0.5114, 0.8136, 0.5055, 0.8175, 0.5054, 0.8175, 0.5114, 0.8136, 0.5115, 0.7992, 0.5057, 0.8038, 0.5056, 0.8039, 0.5116, 0.7992, 0.5117, 0.8467, 0.5116, 0.8464, 0.521, 0.8407, 0.5155, 0.8413, 0.5111, 0.8355, 0.5213, 0.8247, 0.5212, 0.8306, 0.516, 0.8355, 0.5165, 0.8464, 0.521, 0.8355, 0.5213, 0.8355, 0.5165, 0.8407, 0.5155, 0.824, 0.5119, 0.8245, 0.501, 0.8302, 0.5067, 0.8296, 0.5115, 0.8175, 0.5114, 0.8216, 0.5114, 0.8216, 0.5175, 0.8176, 0.5175, 0.8136, 0.5115, 0.8175, 0.5114, 0.8176, 0.5175, 0.8137, 0.5176, 0.7992, 0.5117, 0.8039, 0.5116, 0.8039, 0.5177, 0.7993, 0.5178, 0.8039, 0.5177, 0.8082, 0.5176, 0.8082, 0.5202, 0.8039, 0.5202, 0.8176, 0.5175, 0.8216, 0.5175, 0.8216, 0.5202, 0.8176, 0.5202, 0.8137, 0.5176, 0.8176, 0.5175, 0.8176, 0.5202, 0.8137, 0.5202, 0.7993, 0.5178, 0.8039, 0.5177, 0.8039, 0.5202, 0.7993, 0.5202, 0.8082, 0.5176, 0.8137, 0.5176, 0.8137, 0.5202, 0.8082, 0.5202, 0.8294, 0.5148, 0.8294, 0.5106, 0.8301, 0.5107, 0.8302, 0.5141, 0.8368, 0.507, 0.8368, 0.5106, 0.8361, 0.5107, 0.8361, 0.5077, 0.8294, 0.507, 0.8332, 0.507, 0.8331, 0.5077, 0.8301, 0.5078, 0.8368, 0.5106, 0.8368, 0.5148, 0.8361, 0.514, 0.8361, 0.5107, 0.8245, 0.501, 0.8351, 0.5008, 0.8353, 0.506, 0.8302, 0.5067, 0.8463, 0.501, 0.8467, 0.5116, 0.8413, 0.5111, 0.8404, 0.5065, 0.8247, 0.5212, 0.824, 0.5119, 0.8296, 0.5115, 0.8306, 0.516, 0.8351, 0.5008, 0.8463, 0.501, 0.8404, 0.5065, 0.8353, 0.506, 0.533, 0.194, 0.5366, 0.1868, 0.5381, 0.1911, 0.5353, 0.1968, 0.5366, 0.1868, 0.5413, 0.1877, 0.541, 0.1916, 0.5381, 0.1911, 0.541, 0.1916, 0.5451, 0.1924, 0.5451, 0.1924, 0.541, 0.1916, 0.5451, 0.1924, 0.5493, 0.1928, 0.5493, 0.1928, 0.5451, 0.1924, 0.7942, 0.1059, 0.7942, 0.143, 0.7942, 0.143, 0.7942, 0.1059, 0.7942, 0.1059, 0.7942, 0.143, 0.7942, 0.143, 0.7942, 0.1059, 0.5453, 0.1881, 0.5516, 0.1886, 0.5493, 0.1928, 0.5451, 0.1924, 0.5413, 0.1877, 0.5453, 0.1881, 0.5451, 0.1924, 0.541, 0.1916, 0.5546, 0.1989, 0.5516, 0.1886, 0.5582, 0.1872, 0.5597, 0.1965, 0.5597, 0.1965, 0.5582, 0.1872, 0.5639, 0.1856, 0.5653, 0.1946, 0.8397, 0.507, 0.8428, 0.507, 0.8423, 0.5077, 0.8397, 0.5077, 0.8368, 0.5105, 0.8368, 0.507, 0.8374, 0.5077, 0.8374, 0.5105, 0.5453, 0.1881, 0.5413, 0.1877, 0.5413, 0.1864, 0.5453, 0.1868, 0.8397, 0.5139, 0.8368, 0.5139, 0.8374, 0.5133, 0.8397, 0.5133, 0.8428, 0.5105, 0.8428, 0.5139, 0.8423, 0.5133, 0.8423, 0.5105, 0.7942, 0.143, 0.7942, 0.143, 0.7942, 0.143, 0.7942, 0.143, 0.5516, 0.1886, 0.5546, 0.1989, 0.5503, 0.2011, 0.5493, 0.1928, 0.7942, 0.143, 0.7942, 0.143, 0.7942, 0.143, 0.7942, 0.143, 0.8298, 0.5008, 0.8288, 0.509, 0.8245, 0.5057, 0.8246, 0.5009, 0.5582, 0.1872, 0.5516, 0.1886, 0.5507, 0.1868, 0.5581, 0.1857, 0.5657, 0.1849, 0.5639, 0.1856, 0.5638, 0.1842, 0.5656, 0.1834, 0.8288, 0.509, 0.8276, 0.5112, 0.8245, 0.5114, 0.8245, 0.5057, 0.8407, 0.5092, 0.8358, 0.5084, 0.836, 0.5007, 0.8423, 0.5009, 0.5419, 0.2638, 0.5413, 0.2544, 0.549, 0.2544, 0.5496, 0.2639, 0.8368, 0.507, 0.8397, 0.507, 0.8397, 0.5077, 0.8374, 0.5077, 0.8428, 0.5139, 0.8397, 0.5139, 0.8397, 0.5133, 0.8423, 0.5133, 0.8465, 0.5207, 0.8352, 0.5212, 0.8352, 0.5153, 0.8394, 0.5152, 0.8349, 0.5005, 0.8461, 0.5007, 0.8403, 0.5064, 0.8351, 0.5058, 0.8349, 0.5215, 0.8245, 0.521, 0.8305, 0.5158, 0.8352, 0.5165, 0.8245, 0.521, 0.8243, 0.5111, 0.8301, 0.5111, 0.8305, 0.5158, 0.8243, 0.5111, 0.8249, 0.5008, 0.8306, 0.5065, 0.8301, 0.5111, 0.8462, 0.5211, 0.8349, 0.5215, 0.8352, 0.5165, 0.8406, 0.5155, 0.5413, 0.1864, 0.5413, 0.1877, 0.54, 0.1854, 0.5406, 0.1857, 0.8462, 0.5051, 0.8407, 0.5092, 0.8423, 0.5009, 0.8463, 0.5011, 0.5516, 0.1886, 0.5453, 0.1881, 0.5467, 0.1861, 0.5507, 0.1868, 0.8358, 0.5084, 0.8323, 0.5093, 0.8298, 0.5006, 0.836, 0.5007, 0.5423, 0.2729, 0.5419, 0.2638, 0.5496, 0.2639, 0.5501, 0.2729, 0.5413, 0.1877, 0.5366, 0.1868, 0.5375, 0.1854, 0.54, 0.1854, 0.5412, 0.2916, 0.5418, 0.2842, 0.5496, 0.2841, 0.5491, 0.2914, 0.5418, 0.2842, 0.5423, 0.2754, 0.5501, 0.2754, 0.5496, 0.2841, 0.8276, 0.5112, 0.8283, 0.5134, 0.8245, 0.5171, 0.8245, 0.5114, 0.5453, 0.1881, 0.5453, 0.1868, 0.5462, 0.1863, 0.5467, 0.1861, 0.5639, 0.1856, 0.5582, 0.1872, 0.5581, 0.1857, 0.5638, 0.1842, 0.8283, 0.5134, 0.83, 0.5211, 0.8248, 0.5211, 0.8245, 0.5171, 0.5453, 0.1868, 0.5413, 0.1864, 0.5406, 0.1857, 0.5462, 0.1863, 0.5423, 0.2754, 0.5423, 0.2729, 0.5501, 0.2729, 0.5501, 0.2754, 0.5366, 0.1868, 0.5354, 0.1858, 0.5358, 0.1846, 0.5375, 0.1854, 0.8323, 0.5093, 0.8244, 0.5045, 0.8244, 0.5006, 0.8298, 0.5006, 0.5142, 0.311, 0.5009, 0.3043, 0.5205, 0.2867, 0.5212, 0.2983, 0.7993, 0.5202, 0.7993, 0.5143, 0.8007, 0.5143, 0.8007, 0.5202, 0.7993, 0.5098, 0.7993, 0.5053, 0.8007, 0.5053, 0.8007, 0.5098, 0.5386, 0.3122, 0.5142, 0.311, 0.5212, 0.2983, 0.5392, 0.3001, 0.5586, 0.2997, 0.5539, 0.3115, 0.5518, 0.3, 0.5546, 0.3001, 0.8218, 0.5109, 0.8217, 0.5153, 0.8196, 0.5149, 0.8203, 0.5102, 0.5539, 0.3115, 0.5424, 0.3113, 0.5427, 0.2993, 0.5518, 0.3, 0.8217, 0.5153, 0.8217, 0.5202, 0.8193, 0.5202, 0.8196, 0.5149, 0.5424, 0.3113, 0.5386, 0.3122, 0.5392, 0.3001, 0.5427, 0.2993, 0.7993, 0.5053, 0.7992, 0.5015, 0.8005, 0.5008, 0.8007, 0.5053, 0.8101, 0.5015, 0.8136, 0.5008, 0.8123, 0.5065, 0.8099, 0.5053, 0.8189, 0.502, 0.8211, 0.5024, 0.8209, 0.5062, 0.8193, 0.5069, 0.8005, 0.5008, 0.805, 0.5008, 0.805, 0.5053, 0.8007, 0.5053, 0.8277, 0.5172, 0.8285, 0.5036, 0.8323, 0.5086, 0.8325, 0.5127, 0.805, 0.5008, 0.8101, 0.5015, 0.8099, 0.5053, 0.805, 0.5053, 0.8193, 0.5069, 0.8209, 0.5062, 0.8203, 0.5102, 0.818, 0.5122, 0.8099, 0.5053, 0.8123, 0.5065, 0.813, 0.512, 0.81, 0.5097, 0.813, 0.512, 0.818, 0.5122, 0.8173, 0.5146, 0.8134, 0.5143, 0.81, 0.5097, 0.813, 0.512, 0.8134, 0.5143, 0.8101, 0.5143, 0.818, 0.5122, 0.8203, 0.5102, 0.8196, 0.5149, 0.8173, 0.5146, 0.8007, 0.5143, 0.8051, 0.5143, 0.805, 0.5202, 0.8007, 0.5202, 0.8051, 0.5143, 0.8101, 0.5143, 0.8102, 0.5202, 0.805, 0.5202, 0.8173, 0.5146, 0.8196, 0.5149, 0.8193, 0.5202, 0.8168, 0.5202, 0.8134, 0.5143, 0.8173, 0.5146, 0.8168, 0.5202, 0.8118, 0.5202, 0.8101, 0.5143, 0.8134, 0.5143, 0.8118, 0.5202, 0.8102, 0.5202, 0.8431, 0.5172, 0.8365, 0.5189, 0.8359, 0.5135, 0.8403, 0.5129, 0.8285, 0.5036, 0.8373, 0.5019, 0.836, 0.5083, 0.8323, 0.5086, 0.8373, 0.5019, 0.8442, 0.5028, 0.841, 0.5085, 0.836, 0.5083, 0.8365, 0.5189, 0.8277, 0.5172, 0.8325, 0.5127, 0.8359, 0.5135, 0.805, 0.5053, 0.8099, 0.5053, 0.8078, 0.506, 0.805, 0.506, 0.8101, 0.5143, 0.8051, 0.5143, 0.805, 0.5133, 0.8078, 0.5133, 0.8099, 0.5053, 0.81, 0.5097, 0.8078, 0.5096, 0.8078, 0.506, 0.8007, 0.5143, 0.8007, 0.5098, 0.802, 0.5096, 0.802, 0.5133, 0.81, 0.5097, 0.8101, 0.5143, 0.8078, 0.5133, 0.8078, 0.5096, 0.8251, 0.501, 0.8357, 0.5009, 0.8354, 0.5075, 0.8314, 0.5075, 0.8007, 0.5098, 0.8007, 0.5053, 0.802, 0.506, 0.802, 0.5096, 0.8357, 0.5009, 0.8466, 0.5011, 0.8396, 0.5075, 0.8354, 0.5075, 0.8007, 0.5053, 0.805, 0.5053, 0.805, 0.506, 0.802, 0.506, 0.8051, 0.5143, 0.8007, 0.5143, 0.802, 0.5133, 0.805, 0.5133, 0.8177, 0.5006, 0.8217, 0.5006, 0.8218, 0.5039, 0.8178, 0.5032, 0.806, 0.5006, 0.8096, 0.5006, 0.8097, 0.5032, 0.8061, 0.5032, 0.8138, 0.5006, 0.8177, 0.5006, 0.8178, 0.5032, 0.8139, 0.5032, 0.8096, 0.5006, 0.8138, 0.5006, 0.8139, 0.5032, 0.8097, 0.5032, 0.7992, 0.5007, 0.806, 0.5006, 0.8061, 0.5032, 0.7993, 0.5043, 0.8178, 0.5032, 0.8218, 0.5039, 0.8218, 0.5093, 0.8178, 0.5076, 0.8139, 0.5032, 0.8178, 0.5032, 0.8178, 0.5076, 0.8139, 0.5076, 0.7993, 0.5043, 0.8061, 0.5032, 0.8061, 0.5076, 0.7993, 0.5097, 0.8061, 0.5032, 0.8097, 0.5032, 0.8097, 0.5076, 0.8061, 0.5076, 0.8097, 0.5032, 0.8139, 0.5032, 0.8139, 0.5076, 0.8097, 0.5076, 0.8178, 0.5076, 0.8218, 0.5093, 0.8218, 0.5149, 0.8178, 0.512, 0.8139, 0.5076, 0.8178, 0.5076, 0.8178, 0.512, 0.8139, 0.512, 0.7993, 0.5097, 0.8061, 0.5076, 0.8061, 0.512, 0.7993, 0.5153, 0.8061, 0.5076, 0.8097, 0.5076, 0.8097, 0.512, 0.8061, 0.512, 0.8097, 0.5076, 0.8139, 0.5076, 0.8139, 0.512, 0.8097, 0.512, 0.8061, 0.512, 0.8097, 0.512, 0.8102, 0.5202, 0.8046, 0.5202, 0.8097, 0.512, 0.8139, 0.512, 0.812, 0.5202, 0.8102, 0.5202, 0.8178, 0.512, 0.8218, 0.5149, 0.8218, 0.5202, 0.8179, 0.5202, 0.8139, 0.512, 0.8178, 0.512, 0.8179, 0.5202, 0.812, 0.5202, 0.7993, 0.5153, 0.8061, 0.512, 0.8046, 0.5202, 0.7993, 0.5202, 0.5531, 0.1959, 0.5569, 0.202, 0.5508, 0.2058, 0.547, 0.1997, 0.5569, 0.202, 0.5531, 0.1959, 0.5584, 0.1926, 0.5622, 0.1987, 0.547, 0.1997, 0.5508, 0.2058, 0.5454, 0.2091, 0.5417, 0.203, 0.5344, 0.2064, 0.536, 0.2065, 0.536, 0.2065, 0.5344, 0.2064, 0.5569, 0.202, 0.5622, 0.1987, 0.5623, 0.1996, 0.5572, 0.2027, 0.5622, 0.1987, 0.5682, 0.195, 0.5681, 0.196, 0.5623, 0.1996, 0.8244, 0.518, 0.8317, 0.5133, 0.8299, 0.5211, 0.8245, 0.5212, 0.8245, 0.5132, 0.8256, 0.5179, 0.8256, 0.5179, 0.8245, 0.5132, 0.5945, 0.02875, 0.5778, 0.02672, 0.577, 0.02024, 0.5935, 0.02165, 0.5508, 0.2058, 0.5569, 0.202, 0.5572, 0.2027, 0.5513, 0.2064, 0.846, 0.5047, 0.8389, 0.5067, 0.8415, 0.5008, 0.8459, 0.5012, 0.5778, 0.02672, 0.5629, 0.02592, 0.5626, 0.01945, 0.577, 0.02024, 0.8357, 0.5145, 0.8399, 0.5144, 0.8411, 0.5213, 0.8354, 0.5212, 0.5303, 0.0243, 0.5146, 0.02493, 0.5156, 0.01874, 0.5312, 0.01911, 0.5397, 0.2126, 0.5454, 0.2091, 0.5462, 0.2096, 0.5406, 0.213, 0.5454, 0.02504, 0.5303, 0.0243, 0.5312, 0.01911, 0.5458, 0.01982, 0.8321, 0.5066, 0.825, 0.5042, 0.8256, 0.5014, 0.8302, 0.5008, 0.8317, 0.5133, 0.8357, 0.5145, 0.8354, 0.5212, 0.8299, 0.5211, 0.8399, 0.5144, 0.8467, 0.518, 0.8464, 0.5209, 0.8411, 0.5213, 0.5454, 0.2091, 0.5508, 0.2058, 0.5513, 0.2064, 0.5462, 0.2096, 0.8355, 0.5066, 0.8321, 0.5066, 0.8302, 0.5008, 0.8358, 0.5009, 0.5629, 0.02592, 0.5454, 0.02504, 0.5458, 0.01982, 0.5626, 0.01945, 0.8389, 0.5067, 0.8355, 0.5066, 0.8358, 0.5009, 0.8415, 0.5008, 0.8176, 0.5056, 0.8217, 0.5055, 0.8217, 0.5112, 0.8177, 0.5113, 0.8048, 0.506, 0.8089, 0.5058, 0.809, 0.5115, 0.8049, 0.5116, 0.8136, 0.5057, 0.8176, 0.5056, 0.8177, 0.5113, 0.8136, 0.5114, 0.8089, 0.5058, 0.8136, 0.5057, 0.8136, 0.5114, 0.809, 0.5115, 0.8005, 0.5061, 0.8048, 0.506, 0.8049, 0.5116, 0.8006, 0.5117, 0.8049, 0.5116, 0.809, 0.5115, 0.809, 0.5173, 0.805, 0.5174, 0.809, 0.5115, 0.8136, 0.5114, 0.8137, 0.5172, 0.809, 0.5173, 0.8136, 0.5114, 0.8177, 0.5113, 0.8177, 0.5171, 0.8137, 0.5172, 0.8006, 0.5117, 0.8049, 0.5116, 0.805, 0.5174, 0.8006, 0.5175, 0.8177, 0.5113, 0.8217, 0.5112, 0.8217, 0.517, 0.8177, 0.5171, 0.8137, 0.5172, 0.8177, 0.5171, 0.8178, 0.5202, 0.8138, 0.5202, 0.8006, 0.5175, 0.805, 0.5174, 0.805, 0.5202, 0.8007, 0.5202, 0.8177, 0.5171, 0.8217, 0.517, 0.8217, 0.5202, 0.8178, 0.5202, 0.809, 0.5173, 0.8137, 0.5172, 0.8138, 0.5202, 0.8091, 0.5202, 0.805, 0.5174, 0.809, 0.5173, 0.8091, 0.5202, 0.805, 0.5202, 0.8365, 0.5063, 0.8402, 0.5062, 0.8441, 0.5027, 0.8366, 0.5023, 0.831, 0.5061, 0.8365, 0.5063, 0.8366, 0.5023, 0.8278, 0.5044, 0.8311, 0.5153, 0.831, 0.5061, 0.8278, 0.5044, 0.8282, 0.5171, 0.8361, 0.515, 0.8311, 0.5153, 0.8282, 0.5171, 0.8353, 0.519, 0.8401, 0.515, 0.8361, 0.515, 0.8353, 0.519, 0.8429, 0.5182, 0.5462, 0.1863, 0.5406, 0.1857, 0.5407, 0.1852, 0.5461, 0.1858, 0.515, 0.01275, 0.546, 0.01275, 0.546, 0.04114, 0.515, 0.04114, 0.546, 0.04114, 0.546, 0.07584, 0.5421, 0.07037, 0.5421, 0.04472, 0.515, 0.07584, 0.515, 0.04114, 0.519, 0.04472, 0.519, 0.07037, 0.546, 0.07584, 0.515, 0.07584, 0.519, 0.07037, 0.5421, 0.07037, 0.515, 0.04114, 0.546, 0.04114, 0.5421, 0.04472, 0.519, 0.04472, 0.8269, 0.5031, 0.8444, 0.5027, 0.8379, 0.5089, 0.8332, 0.5089, 0.8444, 0.5027, 0.8439, 0.5189, 0.8379, 0.5134, 0.8379, 0.5089, 0.8332, 0.5089, 0.8373, 0.5089, 0.8445, 0.5027, 0.827, 0.503, 0.8439, 0.5189, 0.8266, 0.5195, 0.8332, 0.5134, 0.8379, 0.5134, 0.8266, 0.5195, 0.8269, 0.5031, 0.8332, 0.5089, 0.8332, 0.5134, 0.9003, 0.02023, 0.9277, 0.02023, 0.9277, 0.04036, 0.9003, 0.04036, 0.8373, 0.5089, 0.8373, 0.5128, 0.8437, 0.5183, 0.8445, 0.5027, 0.8332, 0.5128, 0.8332, 0.5089, 0.827, 0.503, 0.8265, 0.5193, 0.8373, 0.5128, 0.8332, 0.5128, 0.8265, 0.5193, 0.8437, 0.5183, 0.8355, 0.5079, 0.8389, 0.5079, 0.8465, 0.5005, 0.8353, 0.5005, 0.839, 0.5109, 0.8389, 0.5141, 0.846, 0.5216, 0.8465, 0.5108, 0.8389, 0.5079, 0.839, 0.5109, 0.8465, 0.5108, 0.8465, 0.5005, 0.8322, 0.5141, 0.8321, 0.5106, 0.8249, 0.5097, 0.825, 0.5214, 0.8294, 0.5106, 0.8294, 0.507, 0.8301, 0.5078, 0.8301, 0.5107, 0.8332, 0.5148, 0.8294, 0.5148, 0.8302, 0.5141, 0.8332, 0.5141, 0.8332, 0.507, 0.8368, 0.507, 0.8361, 0.5077, 0.8331, 0.5077, 0.8368, 0.5148, 0.8332, 0.5148, 0.8332, 0.5141, 0.8361, 0.514, 0.9003, 0.02023, 0.9277, 0.02023, 0.9277, 0.04036, 0.9003, 0.04036, 0.9003, 0.02023, 0.9277, 0.02023, 0.9277, 0.04036, 0.9003, 0.04036, 0.9003, 0.02023, 0.9277, 0.02023, 0.9277, 0.04036, 0.9003, 0.04036, 0.9003, 0.02023, 0.9277, 0.02023, 0.9277, 0.04036, 0.9003, 0.04036, 0.8355, 0.5142, 0.8322, 0.5141, 0.825, 0.5214, 0.8355, 0.5216, 0.8323, 0.5079, 0.8355, 0.5079, 0.8353, 0.5005, 0.8249, 0.5004, 0.8321, 0.5106, 0.8323, 0.5079, 0.8249, 0.5004, 0.8249, 0.5097, 0.8389, 0.5141, 0.8355, 0.5142, 0.8355, 0.5216, 0.846, 0.5216, 0.5302, 0.1986, 0.5303, 0.1804, 0.5398, 0.1929, 0.5387, 0.1988, 0.5704, 0.2145, 0.5487, 0.215, 0.5478, 0.205, 0.5538, 0.2029, 0.5704, 0.1807, 0.5706, 0.1973, 0.5539, 0.1979, 0.5534, 0.193, 0.5302, 0.2149, 0.5302, 0.1986, 0.5387, 0.1988, 0.5399, 0.2043, 0.6699, 0.1255, 0.6699, 0.1508, 0.6614, 0.1513, 0.6614, 0.1378, 0.6328, 0.1256, 0.652, 0.1256, 0.6518, 0.1379, 0.6415, 0.1379, 0.67, 0.1778, 0.6521, 0.1778, 0.6519, 0.1658, 0.6615, 0.1658, 0.6699, 0.1508, 0.67, 0.1778, 0.6615, 0.1658, 0.6614, 0.1513, 0.5303, 0.1804, 0.5507, 0.1806, 0.5478, 0.1921, 0.5398, 0.1929, 0.5706, 0.1973, 0.5704, 0.2145, 0.5538, 0.2029, 0.5539, 0.1979, 0.5487, 0.215, 0.5302, 0.2149, 0.5399, 0.2043, 0.5478, 0.205, 0.5507, 0.1806, 0.5704, 0.1807, 0.5534, 0.193, 0.5478, 0.1921, 0.5478, 0.1921, 0.5534, 0.193, 0.5534, 0.193, 0.5478, 0.1921, 0.5478, 0.205, 0.5399, 0.2043, 0.5399, 0.2043, 0.5478, 0.205, 0.5539, 0.1979, 0.5538, 0.2029, 0.5538, 0.2029, 0.5539, 0.1979, 0.5398, 0.1929, 0.5478, 0.1921, 0.5478, 0.1921, 0.5398, 0.1929, 0.5387, 0.1988, 0.5398, 0.1929, 0.5398, 0.1929, 0.5387, 0.1988, 0.5538, 0.2029, 0.5478, 0.205, 0.5478, 0.205, 0.5538, 0.2029, 0.5534, 0.193, 0.5539, 0.1979, 0.5539, 0.1979, 0.5534, 0.193, 0.5399, 0.2043, 0.5387, 0.1988, 0.5387, 0.1988, 0.5399, 0.2043, 0.5534, 0.193, 0.5539, 0.1979, 0.5489, 0.1981, 0.5484, 0.1962, 0.5399, 0.2043, 0.5387, 0.1988, 0.5437, 0.1984, 0.5442, 0.2002, 0.5478, 0.1921, 0.5534, 0.193, 0.5484, 0.1962, 0.5464, 0.1959, 0.5478, 0.205, 0.5399, 0.2043, 0.5442, 0.2002, 0.5467, 0.2005, 0.544, 0.1964, 0.5464, 0.1959, 0.5463, 0.198, 0.5461, 0.1981, 0.5437, 0.1984, 0.544, 0.1964, 0.5461, 0.1981, 0.5461, 0.1982, 0.5487, 0.1999, 0.5467, 0.2005, 0.5463, 0.1984, 0.5465, 0.1983, 0.5484, 0.1962, 0.5489, 0.1981, 0.5465, 0.1982, 0.5465, 0.1981, 0.5538, 0.2029, 0.5478, 0.205, 0.5467, 0.2005, 0.5487, 0.1999, 0.5387, 0.1988, 0.5398, 0.1929, 0.544, 0.1964, 0.5437, 0.1984, 0.5398, 0.1929, 0.5478, 0.1921, 0.5464, 0.1959, 0.544, 0.1964, 0.5539, 0.1979, 0.5538, 0.2029, 0.5487, 0.1999, 0.5489, 0.1981, 0.6453, 0.4285, 0.6453, 0.4157, 0.6581, 0.4157, 0.6581, 0.4285, 0.6334, 0.4285, 0.6334, 0.4157, 0.6453, 0.4157, 0.6453, 0.4285, 0.6334, 0.439, 0.6334, 0.4285, 0.6453, 0.4285, 0.6453, 0.439, 0.6453, 0.439, 0.6453, 0.4285, 0.6581, 0.4285, 0.6581, 0.439, 0.5489, 0.1981, 0.5487, 0.1999, 0.5465, 0.1983, 0.5465, 0.1982, 0.5467, 0.2005, 0.5442, 0.2002, 0.5461, 0.1983, 0.5463, 0.1984, 0.5464, 0.1959, 0.5484, 0.1962, 0.5465, 0.1981, 0.5463, 0.198, 0.5442, 0.2002, 0.5437, 0.1984, 0.5461, 0.1982, 0.5461, 0.1983, 0.5354, 0.1858, 0.5321, 0.1931, 0.5307, 0.1917, 0.5339, 0.1844, 0.5321, 0.1931, 0.5354, 0.1858, 0.5366, 0.1868, 0.533, 0.194, 0.5339, 0.1844, 0.5307, 0.1917, 0.5303, 0.1915, 0.5336, 0.1842, 0.5354, 0.1858, 0.5366, 0.1868, 0.5366, 0.1868, 0.5354, 0.1858, 0.8392, 0.5008, 0.8298, 0.5008, 0.8298, 0.5008, 0.8392, 0.5008, 0.7942, 0.143, 0.7942, 0.143, 0.7942, 0.143, 0.7942, 0.143, 0.5683, 0.2128, 0.5677, 0.2029, 0.5677, 0.2029, 0.5683, 0.2128, 0.7942, 0.143, 0.7942, 0.143, 0.7942, 0.143, 0.7942, 0.143, 0.5673, 0.1939, 0.5657, 0.1849, 0.5678, 0.1841, 0.5693, 0.1932, 0.5657, 0.1849, 0.5673, 0.1939, 0.5653, 0.1946, 0.5639, 0.1856, 0.7942, 0.1059, 0.7942, 0.1059, 0.7942, 0.1059, 0.7942, 0.1059, 0.7942, 0.1059, 0.7942, 0.1059, 0.7942, 0.1059, 0.7942, 0.1059, 0.7942, 0.1059, 0.7942, 0.1059, 0.7942, 0.1059, 0.7942, 0.1059, 0.5653, 0.1946, 0.5639, 0.1856, 0.5639, 0.1856, 0.5653, 0.1946, 0.565, 0.1874, 0.5692, 0.1939, 0.5682, 0.195, 0.5644, 0.1889, 0.5622, 0.1987, 0.5584, 0.1926, 0.5644, 0.1889, 0.5682, 0.195, 0.5692, 0.1939, 0.565, 0.1874, 0.565, 0.1874, 0.5692, 0.1939, 0.8246, 0.5127, 0.8246, 0.5127, 0.8246, 0.5127, 0.8246, 0.5127, 0.5622, 0.1987, 0.5584, 0.1926, 0.5584, 0.1926, 0.5622, 0.1987, 0.5693, 0.1932, 0.5678, 0.1841, 0.5678, 0.1841, 0.5693, 0.1932, 0.5682, 0.195, 0.5622, 0.1987, 0.5622, 0.1987, 0.5682, 0.195, 0.5644, 0.1889, 0.565, 0.1874, 0.565, 0.1874, 0.5644, 0.1889, 0.5551, 0.1987, 0.5551, 0.1843, 0.5605, 0.1842, 0.5605, 0.1986, 0.5605, 0.1986, 0.5605, 0.1842, 0.562, 0.1842, 0.562, 0.1986, 0.8313, 0.1059, 0.8313, 0.1059, 0.8313, 0.1059, 0.8313, 0.1059, 0.8313, 0.1059, 0.8313, 0.1059, 0.8313, 0.1059, 0.8313, 0.1059, 0.5625, 0.1929, 0.563, 0.1966, 0.5596, 0.1955, 0.5591, 0.1916, 0.5605, 0.1986, 0.5551, 0.1987, 0.5551, 0.1987, 0.5605, 0.1986, 0.5344, 0.2064, 0.5383, 0.213, 0.5383, 0.213, 0.5344, 0.2064, 0.5383, 0.213, 0.5344, 0.2064, 0.536, 0.2065, 0.5397, 0.2126, 0.5417, 0.203, 0.5454, 0.2091, 0.5397, 0.2126, 0.536, 0.2065, 0.5454, 0.2091, 0.5397, 0.2126, 0.5397, 0.2126, 0.5454, 0.2091, 0.562, 0.1986, 0.562, 0.1842, 0.562, 0.1842, 0.562, 0.1986, 0.8313, 0.1059, 0.8313, 0.1059, 0.8313, 0.1059, 0.8313, 0.1059, 0.5644, 0.1919, 0.5625, 0.1929, 0.5603, 0.19, 0.5623, 0.189, 0.536, 0.2065, 0.5417, 0.203, 0.5417, 0.203, 0.536, 0.2065, 0.5424, 0.1846, 0.5424, 0.199, 0.5387, 0.1991, 0.5387, 0.1847, 0.5387, 0.1847, 0.5387, 0.1991, 0.5374, 0.1991, 0.5374, 0.1847, 0.5374, 0.1847, 0.5374, 0.1991, 0.5371, 0.1989, 0.5371, 0.1845, 0.5424, 0.1846, 0.5424, 0.199, 0.5424, 0.199, 0.5424, 0.1846, 0.8313, 0.143, 0.8313, 0.143, 0.8313, 0.143, 0.8313, 0.143, 0.8313, 0.143, 0.8313, 0.143, 0.8313, 0.143, 0.8313, 0.143, 0.8313, 0.143, 0.8313, 0.143, 0.8313, 0.143, 0.8313, 0.143, 0.5344, 0.2033, 0.5346, 0.204, 0.5346, 0.204, 0.5344, 0.2033, 0.541, 0.1916, 0.5397, 0.1997, 0.5353, 0.1968, 0.5381, 0.1911, 0.5451, 0.1924, 0.5445, 0.201, 0.5397, 0.1997, 0.541, 0.1916, 0.5445, 0.201, 0.5451, 0.1924, 0.5493, 0.1928, 0.5503, 0.2011, 0.7942, 0.143, 0.7942, 0.143, 0.7942, 0.143, 0.7942, 0.143, 0.5493, 0.1928, 0.5503, 0.2011, 0.5503, 0.2011, 0.5493, 0.1928, 0.5381, 0.1911, 0.541, 0.1916, 0.541, 0.1916, 0.5381, 0.1911, 0.7942, 0.143, 0.7942, 0.143, 0.7942, 0.143, 0.7942, 0.143, 0.5353, 0.1968, 0.5381, 0.1911, 0.5381, 0.1911, 0.5353, 0.1968, 0.5473, 0.2975, 0.5338, 0.2986, 0.5347, 0.2926, 0.5472, 0.2925, 0.5472, 0.2925, 0.5347, 0.2926, 0.5349, 0.2913, 0.5402, 0.2915, 0.5186, 0.2923, 0.5343, 0.2899, 0.5349, 0.2913, 0.5347, 0.2926, 0.5594, 0.2915, 0.5593, 0.2976, 0.5473, 0.2975, 0.5472, 0.2925, 0.5343, 0.2899, 0.5472, 0.2897, 0.5402, 0.2915, 0.5349, 0.2913, 0.5472, 0.2897, 0.5594, 0.2915, 0.5472, 0.2925, 0.5402, 0.2915, 0.5116, 0.253, 0.5175, 0.2534, 0.5174, 0.2549, 0.5119, 0.2547, 0.5115, 0.2489, 0.5176, 0.25, 0.5175, 0.2534, 0.5116, 0.253, 0.5028, 0.2526, 0.503, 0.2476, 0.5115, 0.2489, 0.5116, 0.253, 0.5113, 0.2561, 0.5028, 0.2526, 0.5116, 0.253, 0.5119, 0.2547, 0.5353, 0.2484, 0.5359, 0.2527, 0.5196, 0.2519, 0.5199, 0.2483, 0.5204, 0.2964, 0.5021, 0.297, 0.5025, 0.3013, 0.5204, 0.2995, 0.52, 0.2906, 0.52, 0.3103, 0.5016, 0.3018, 0.5016, 0.284, 0.5004, 0.3023, 0.5137, 0.3016, 0.514, 0.3064, 0.5002, 0.307, 0.5555, 0.2608, 0.5493, 0.2595, 0.5493, 0.2519, 0.5556, 0.2532, 0.5342, 0.2874, 0.5238, 0.2964, 0.5238, 0.2764, 0.5342, 0.2674, 0.5016, 0.3103, 0.5016, 0.2877, 0.5232, 0.284, 0.5232, 0.3066, 0.5102, 0.2608, 0.5044, 0.2611, 0.5039, 0.2539, 0.5097, 0.2535, 0.5152, 0.257, 0.5102, 0.2608, 0.5097, 0.2535, 0.5147, 0.2497, 0.5004, 0.2976, 0.5189, 0.2976, 0.5189, 0.3011, 0.5004, 0.301, 0.5187, 0.3103, 0.5016, 0.3062, 0.5016, 0.284, 0.5187, 0.2882, 0.4995, 0.3022, 0.5055, 0.3012, 0.5084, 0.307, 0.4995, 0.3087, 0.5474, 0.2825, 0.5542, 0.2827, 0.5569, 0.2955, 0.5474, 0.2945, 0.5143, 0.2517, 0.5003, 0.2519, 0.5002, 0.2487, 0.5143, 0.2486, 0.5144, 0.3056, 0.5016, 0.3103, 0.5016, 0.2896, 0.5166, 0.284, 0.5564, 0.2715, 0.5564, 0.2825, 0.5474, 0.2768, 0.5474, 0.2674, 0.5132, 0.2869, 0.5189, 0.2887, 0.5176, 0.295, 0.5106, 0.293, 0.5189, 0.2505, 0.5003, 0.25, 0.5003, 0.2478, 0.5188, 0.2466])
me_cube_001.materials.append(mat_material_001)
me_cube_001.update()

# ---- objects
ob_light = bpy.data.objects.new('Light', light_light)
ob_camera = bpy.data.objects.new('Camera', cam_camera)
ob_cube = bpy.data.objects.new('Cube', me_cube_001)

# ---- transforms, parenting, visibility, modifiers, constraints
ob_light.location = (4.076, 1.005, 5.904)
ob_light.rotation_euler = (0.6503, 0.05522, 1.866)
ob_light.lock_rotations_4d = False
ob_light.empty_display_type = 'ARROWS'
ob_light.color = (0.0, 0.0, 0.0, 0.0)
ob_light.lineart.crease_threshold = 0.0
ob_camera.location = (7.359, -6.926, 4.958)
ob_camera.rotation_euler = (1.109, 0.0, 0.8149)
ob_camera.lock_rotations_4d = False
ob_camera.empty_display_type = 'ARROWS'
ob_camera.color = (0.0, 0.0, 0.0, 0.0)
ob_camera.display_type = 'WIRE'
ob_camera.lineart.crease_threshold = 0.0
ob_cube.location = (0.0, 0.0, 0.0)

# ---- collection membership
col_collection.objects.link(ob_light)
col_collection.objects.link(ob_camera)
col_collection.objects.link(ob_cube)

# ---- scene / render settings (as saved in the file)
scene.camera = ob_camera
scene.frame_start = 1; scene.frame_end = 250; scene.frame_set(1)
scene.render.engine = 'BLENDER_EEVEE_NEXT'
scene.cycles.sampling_pattern = 'TABULATED_SOBOL'
bpy.context.view_layer.update()
